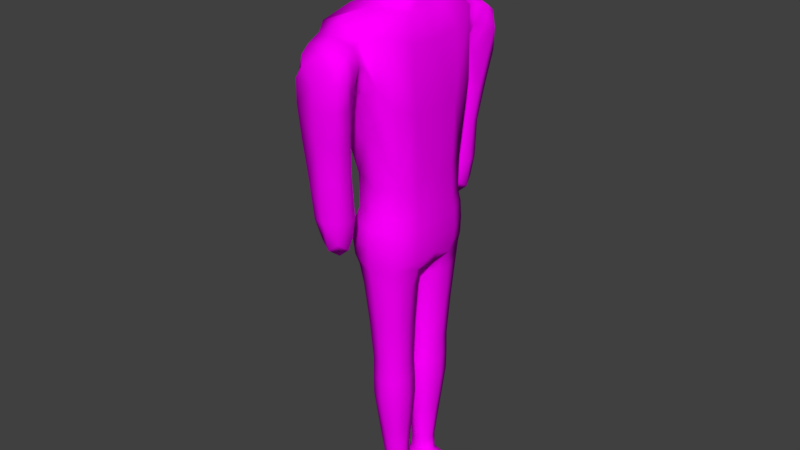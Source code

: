# Source: human.blend  (saved by Blender 2.79.0; exported with 4.5.12 LTS)
import bpy
from mathutils import Matrix  # noqa: F401  (used for matrix-valued properties, if any)

bpy.ops.wm.read_factory_settings(use_empty=True)
scene = bpy.context.scene
scene.name = 'Scene'

# ---- collections
col_collection_1 = bpy.data.collections.new('Collection 1'); scene.collection.children.link(col_collection_1)

# ---- images (referenced by path relative to the original .blend; pixels are not part of the script)
import os
ASSET_DIR = os.environ.get("B2B_ASSET_DIR", "")  # directory of the original .blend (textures are referenced by path, not embedded)
HERE = os.path.dirname(os.path.abspath(__file__))  # packed textures are extracted next to this script under _unpacked/

def load_image(name, relpath, width, height, colorspace="sRGB"):
    """Load a texture the original file referenced (path relative to the .blend, or extracted next to this script)."""
    p = next((c for c in (os.path.join(HERE, relpath), os.path.join(ASSET_DIR, relpath)) if relpath and os.path.exists(c)), "")
    if p:
        img = bpy.data.images.load(p, check_existing=True)
        img.name = name
    else:  # same state as the original file: an image datablock whose file is absent (Cycles renders it pink)
        img = bpy.data.images.new(name, width, height)
        img.source = "FILE"
        img.filepath = "//" + (relpath or name)
    img.colorspace_settings.name = colorspace
    return img
img_grid_png = load_image('grid.png', 'grid.png', 1024, 1024, 'sRGB')

# ---- materials (node trees are filled in below, after node groups)
mat_material_001 = bpy.data.materials.new('Material.001')
mat_material_001.alpha_threshold = 0.0
mat_material_001.roughness = 0.5

# ---- material node trees
mat_material_001.use_nodes = True; mat_material_001.node_tree.nodes.clear()
_N = mat_material_001.node_tree.nodes; _L = mat_material_001.node_tree.links
n0 = _N.new('ShaderNodeOutputMaterial'); n0.name = 'Material Output'; n0.location = (300, 300)
n1 = _N.new('ShaderNodeBsdfDiffuse'); n1.name = 'Diffuse BSDF'; n1.location = (10, 300)
n2 = _N.new('ShaderNodeTexImage'); n2.name = 'Image Texture'; n2.location = (-180, 300)
n2.width = 140
n2.image = img_grid_png
_L.new(n1.outputs[0], n0.inputs[0])
_L.new(n2.outputs[0], n1.inputs[0])
n0.is_active_output = True

# ---- world
world_world = bpy.data.worlds.new('World'); scene.world = world_world
world_world.color = (0.05088, 0.05088, 0.05088)
world_world.use_sun_shadow = False
world_world.sun_shadow_jitter_overblur = 0.0
world_world.cycles.sampling_method = 'MANUAL'

# ---- meshes
me_cube_001 = bpy.data.meshes.new('Cube.001')
me_cube_001.from_pydata([(-0.1911, -0.09113, 2.486), (-0.01643, -0.1823, 2.486), (-0.05461, -0.06045, 2.229), (-0.1608, -0.06068, 2.294), (-0.04067, -0.1214, 2.294), (-0.1322, -0.03022, 2.229), (-0.1848, -0.09027, 2.15), (-0.06744, -0.1805, 2.168), (-0.009837, -0.2174, 1.358), (-0.174, -0.1225, 1.776), (-0.07913, -0.3141, 2.145), (-0.1417, -0.1087, 1.358), (-0.08713, -0.1208, 0.8429), (-0.0005313, -0.2148, 0.8429), (-0.0185, -0.2452, 1.22), (-0.165, -0.1226, 1.22), (-0.1329, -0.101, 1.109), (-0.008233, -0.243, 1.107), (-0.0005313, -0.02676, 0.8429), (0.08606, -0.1208, 0.8429), (0.07943, -0.1118, 0.5648), (-0.0005313, -0.02496, 0.5648), (-0.08049, -0.1118, 0.5648), (-0.0005313, -0.1986, 0.5648), (-0.0005313, -0.1396, 0.05931), (-0.05601, -0.09139, 0.05931), (0.06238, -0.1016, 0.297), (-0.0005313, -0.03327, 0.297), (-0.06345, -0.1016, 0.297), (-0.0005313, -0.1699, 0.297), (0.1177, -0.1476, 0.02049), (0.05494, -0.09139, 0.05931), (-0.0005313, -0.0432, 0.05931), (-0.0005313, -0.09139, 6.385e-05), (-0.0745, -0.09139, 0.02247), (-0.0005313, -0.1476, 0.02247), (0.1177, -0.03516, 0.02049), (-0.0005313, -0.03516, 0.02247), (0.1619, -0.09139, 0.01852), (0.1239, -0.09139, 6.385e-05), (0.1115, -0.09139, 0.04092), (0.1153, -0.101, 1.109), (0.1165, -0.1225, 1.776), (0.1582, -0.09113, 2.486), (-0.005785, -0.009456, 1.097), (0.128, -0.1226, 1.22), (0.122, -0.1087, 1.358), (0.07942, -0.06068, 2.294), (-0.005258, -0.09113, 2.677), (0.02297, -0.03022, 2.229), (0.07044, -0.09027, 2.15), (0.03435, -0.3411, 2.003), (0.064, -0.2711, 1.901), (-0.1784, -0.2711, 1.903), (-0.03523, -0.228, 1.66), (-0.1632, -0.4388, 1.98), (-0.05568, -0.3821, 2.11), (-0.1511, -0.3433, 2.01), (-0.06107, -0.3023, 1.903), (-0.05378, -0.4888, 1.953), (0.03061, -0.3989, 1.725), (0.06798, -0.4373, 1.975), (-0.04391, -0.4568, 2.062), (-0.1229, -0.3922, 1.396), (-0.05854, -0.3328, 1.728), (-0.1451, -0.4136, 1.728), (-0.05593, -0.4797, 1.725), (-0.04999, -0.3759, 1.231), (-0.05822, -0.3111, 1.389), (0.009724, -0.3769, 1.394), (-0.05496, -0.458, 1.402), (-0.1911, 0.09113, 2.486), (-0.01643, 0.1823, 2.486), (-0.05461, 0.06045, 2.229), (-0.1608, 0.06068, 2.294), (-0.04067, 0.1214, 2.294), (-0.1322, 0.03022, 2.229), (-0.1848, 0.09027, 2.15), (-0.06744, 0.1805, 2.168), (-0.009837, 0.2174, 1.358), (-0.174, 0.1225, 1.776), (-0.07913, 0.3141, 2.145), (-0.1417, 0.1087, 1.358), (-0.08713, 0.1208, 0.8429), (-0.0005313, 0.2148, 0.8429), (-0.0185, 0.2452, 1.22), (-0.165, 0.1226, 1.22), (-0.1329, 0.101, 1.109), (-0.008233, 0.243, 1.107), (-0.0005313, 0.02676, 0.8429), (0.08606, 0.1208, 0.8429), (0.07943, 0.1118, 0.5648), (-0.0005313, 0.02496, 0.5648), (-0.08049, 0.1118, 0.5648), (-0.0005313, 0.1986, 0.5648), (-0.0005313, 0.1396, 0.05931), (-0.05601, 0.09139, 0.05931), (0.06238, 0.1016, 0.297), (-0.0005313, 0.03327, 0.297), (-0.06345, 0.1016, 0.297), (-0.0005313, 0.1699, 0.297), (0.1177, 0.1476, 0.02049), (0.05494, 0.09139, 0.05931), (-0.0005313, 0.0432, 0.05931), (-0.0005313, 0.09139, 6.385e-05), (-0.0745, 0.09139, 0.02247), (-0.0005313, 0.1476, 0.02247), (0.1177, 0.03516, 0.02049), (-0.0005313, 0.03516, 0.02247), (0.1619, 0.09139, 0.01852), (0.1239, 0.09139, 6.385e-05), (0.1115, 0.09139, 0.04092), (0.1153, 0.101, 1.109), (0.1165, 0.1225, 1.776), (0.1582, 0.09113, 2.486), (-0.005785, 0.009456, 1.097), (0.128, 0.1226, 1.22), (0.122, 0.1087, 1.358), (0.07942, 0.06068, 2.294), (-0.005258, 0.09113, 2.677), (0.02297, 0.03022, 2.229), (0.07044, 0.09027, 2.15), (0.03435, 0.3411, 2.003), (0.064, 0.2711, 1.901), (-0.1784, 0.2711, 1.903), (-0.03523, 0.228, 1.66), (-0.1632, 0.4388, 1.98), (-0.05568, 0.3821, 2.11), (-0.1511, 0.3433, 2.01), (-0.06107, 0.3023, 1.903), (-0.05378, 0.4888, 1.953), (0.03061, 0.3989, 1.725), (0.06798, 0.4373, 1.975), (-0.04391, 0.4568, 2.062), (-0.1229, 0.3922, 1.396), (-0.05854, 0.3328, 1.728), (-0.1451, 0.4136, 1.728), (-0.05593, 0.4797, 1.725), (-0.04999, 0.3759, 1.231), (-0.05822, 0.3111, 1.389), (0.009724, 0.3769, 1.394), (-0.05496, 0.458, 1.402), (-0.1835, -0.08352, 2.342), (-0.1474, -0.1595, 2.486), (0.1285, -0.09113, 2.629), (0.1146, -0.1595, 2.486), (-0.02807, -0.167, 2.342), (-0.00805, -0.1595, 2.629), (-0.1385, -0.03784, 2.278), (-0.05069, -0.07567, 2.278), (-0.1307, -0.1062, 2.294), (0.0494, -0.1062, 2.294), (-0.1462, -0.04523, 2.177), (-0.05825, -0.09047, 2.181), (-0.1128, -0.05289, 2.229), (0.003574, -0.05289, 2.229), (-0.2076, -0.1284, 2.049), (-0.07635, -0.274, 2.164), (0.0367, -0.158, 2.163), (-0.1665, -0.158, 2.163), (-0.135, -0.1052, 1.491), (-0.01058, -0.2061, 1.462), (0.1041, -0.2209, 1.816), (-0.1861, -0.2209, 1.816), (-0.1622, -0.1191, 1.295), (-0.1087, -0.1902, 1.358), (0.08903, -0.1902, 1.358), (-0.01761, -0.2383, 1.295), (-0.0005313, -0.03023, 0.6565), (-0.0005313, -0.1979, 0.6565), (0.07665, -0.114, 0.6565), (-0.07771, -0.114, 0.6565), (-0.1284, -0.2146, 1.22), (0.09141, -0.2146, 1.22), (-0.154, -0.1172, 1.151), (-0.01465, -0.2447, 1.15), (-0.1063, -0.1203, 1.026), (0.1011, -0.1203, 1.026), (-0.002457, -0.2348, 1.026), (-0.001845, -0.01851, 1.023), (0.08393, -0.2075, 1.108), (-0.09559, -0.03234, 1.1), (-0.1007, -0.2075, 1.108), (-0.06548, -0.1913, 0.8429), (0.06441, -0.1913, 0.8429), (-0.06548, -0.05027, 0.8429), (0.06441, -0.05027, 0.8429), (-0.0005313, -0.02221, 0.4756), (-0.0005313, -0.1963, 0.4756), (0.07961, -0.1092, 0.4756), (-0.08067, -0.1092, 0.4756), (0.05944, -0.1769, 0.5648), (0.05944, -0.04667, 0.5648), (-0.0605, -0.04667, 0.5648), (-0.0605, -0.1769, 0.5648), (-0.0005313, -0.04473, 0.126), (-0.0005313, -0.1432, 0.126), (0.04756, -0.09394, 0.126), (-0.04862, -0.09394, 0.126), (0.04665, -0.1528, 0.297), (0.04665, -0.05035, 0.297), (-0.04772, -0.05035, 0.297), (-0.04772, -0.1528, 0.297), (-0.0005313, -0.03717, 0.04288), (-0.0005313, -0.1456, 0.04288), (0.07832, -0.09139, 0.0475), (-0.06987, -0.09139, 0.04288), (-0.04214, -0.05525, 0.05931), (-0.04214, -0.1275, 0.05931), (0.04107, -0.1275, 0.05931), (0.04107, -0.05525, 0.05931), (-0.0005313, -0.04922, 0.005666), (-0.0005313, -0.1336, 0.005666), (0.06756, -0.09139, 6.385e-05), (-0.05601, -0.09139, 0.005666), (-0.05601, -0.04922, 0.02247), (-0.05601, -0.1336, 0.02247), (0.06601, -0.1476, 0.02198), (0.06601, -0.03516, 0.02198), (0.1431, -0.09139, 0.03334), (0.1586, -0.09139, 0.004677), (0.1509, -0.1336, 0.01901), (0.1509, -0.04922, 0.01901), (0.113, -0.04922, 0.03582), (0.1223, -0.04922, 0.005171), (0.1223, -0.1336, 0.005171), (0.113, -0.1336, 0.03582), (0.1582, 0.0, 2.486), (-0.005258, 0.0, 2.677), (-0.1911, 0.0, 2.486), (0.07942, 0.0, 2.294), (0.02297, 0.0, 2.229), (-0.1322, 0.0, 2.229), (0.06972, 0.0, 2.141), (-0.1738, 0.0, 2.141), (-0.1608, 0.0, 2.294), (-0.163, 0.0, 1.767), (-0.1417, 0.0, 1.358), (-0.165, 0.0, 1.22), (-0.008412, 0.0, 1.108), (-0.1414, 0.0, 1.118), (0.1157, 0.0, 1.767), (0.122, 0.0, 1.358), (0.128, 0.0, 1.22), (0.1192, 0.0, 1.118), (0.1171, -0.1052, 1.491), (0.1057, -0.1284, 2.049), (0.03484, -0.04523, 2.177), (0.03708, -0.03784, 2.278), (0.1274, -0.08352, 2.342), (0.08252, -0.03234, 1.1), (0.1244, -0.1172, 1.151), (-0.1446, -0.09113, 2.629), (0.127, -0.1191, 1.295), (-0.07313, -0.3379, 2.122), (-0.06, -0.2658, 1.843), (0.02962, -0.3016, 1.98), (-0.1627, -0.3021, 1.985), (-0.1814, -0.3104, 2.086), (0.03412, -0.2963, 2.082), (0.03329, -0.2459, 1.72), (-0.1147, -0.2317, 1.72), (-0.04116, -0.4281, 2.094), (-0.05504, -0.3278, 1.858), (0.05489, -0.3872, 1.993), (-0.1493, -0.3903, 2.0), (0.02816, -0.3635, 2.079), (-0.005822, -0.3192, 1.928), (-0.1409, -0.3808, 2.088), (-0.115, -0.3053, 1.929), (-0.05208, -0.4749, 2.015), (-0.05356, -0.4924, 1.862), (0.04222, -0.4763, 1.959), (-0.1467, -0.4759, 1.96), (-0.1564, -0.4223, 1.874), (-0.1356, -0.4534, 2.043), (0.05272, -0.4191, 1.872), (0.04592, -0.4509, 2.038), (-0.06258, -0.3248, 1.556), (-0.05752, -0.4638, 1.564), (-0.1327, -0.4058, 1.562), (0.01263, -0.3828, 1.558), (0.02138, -0.4519, 1.724), (-0.004075, -0.3496, 1.727), (-0.1123, -0.3528, 1.728), (-0.1339, -0.4708, 1.727), (-0.05188, -0.3191, 1.267), (-0.05139, -0.4371, 1.278), (-0.1004, -0.3799, 1.272), (-0.002884, -0.3763, 1.272), (-0.1066, -0.3313, 1.391), (-0.1061, -0.4493, 1.401), (-0.009061, -0.3277, 1.39), (-0.004648, -0.43, 1.399), (-0.1835, 0.08352, 2.342), (-0.1474, 0.1595, 2.486), (0.1285, 0.09113, 2.629), (0.1146, 0.1595, 2.486), (-0.02807, 0.167, 2.342), (-0.00805, 0.1595, 2.629), (-0.1385, 0.03784, 2.278), (-0.05069, 0.07567, 2.278), (-0.1307, 0.1062, 2.294), (0.0494, 0.1062, 2.294), (-0.1462, 0.04523, 2.177), (-0.05825, 0.09047, 2.181), (-0.1128, 0.05289, 2.229), (0.003574, 0.05289, 2.229), (-0.2076, 0.1284, 2.049), (-0.07635, 0.274, 2.164), (0.0367, 0.158, 2.163), (-0.1665, 0.158, 2.163), (-0.135, 0.1052, 1.491), (-0.01058, 0.2061, 1.462), (0.1041, 0.2209, 1.816), (-0.1861, 0.2209, 1.816), (-0.1622, 0.1191, 1.295), (-0.1087, 0.1902, 1.358), (0.08903, 0.1902, 1.358), (-0.01761, 0.2383, 1.295), (-0.0005313, 0.03023, 0.6565), (-0.0005313, 0.1979, 0.6565), (0.07665, 0.114, 0.6565), (-0.07771, 0.114, 0.6565), (-0.1284, 0.2146, 1.22), (0.09141, 0.2146, 1.22), (-0.154, 0.1172, 1.151), (-0.01465, 0.2447, 1.15), (-0.1063, 0.1203, 1.026), (0.1011, 0.1203, 1.026), (-0.002457, 0.2348, 1.026), (-0.001845, 0.01851, 1.023), (0.08393, 0.2075, 1.108), (-0.09559, 0.03234, 1.1), (-0.1007, 0.2075, 1.108), (-0.06548, 0.1913, 0.8429), (0.06441, 0.1913, 0.8429), (-0.06548, 0.05027, 0.8429), (0.06441, 0.05027, 0.8429), (-0.0005313, 0.02221, 0.4756), (-0.0005313, 0.1963, 0.4756), (0.07961, 0.1092, 0.4756), (-0.08067, 0.1092, 0.4756), (0.05944, 0.1769, 0.5648), (0.05944, 0.04667, 0.5648), (-0.0605, 0.04667, 0.5648), (-0.0605, 0.1769, 0.5648), (-0.0005313, 0.04473, 0.126), (-0.0005313, 0.1432, 0.126), (0.04756, 0.09394, 0.126), (-0.04862, 0.09394, 0.126), (0.04665, 0.1528, 0.297), (0.04665, 0.05035, 0.297), (-0.04772, 0.05035, 0.297), (-0.04772, 0.1528, 0.297), (-0.0005313, 0.03717, 0.04288), (-0.0005313, 0.1456, 0.04288), (0.07832, 0.09139, 0.0475), (-0.06987, 0.09139, 0.04288), (-0.04214, 0.05525, 0.05931), (-0.04214, 0.1275, 0.05931), (0.04107, 0.1275, 0.05931), (0.04107, 0.05525, 0.05931), (-0.0005313, 0.04922, 0.005666), (-0.0005313, 0.1336, 0.005666), (0.06756, 0.09139, 6.385e-05), (-0.05601, 0.09139, 0.005666), (-0.05601, 0.04922, 0.02247), (-0.05601, 0.1336, 0.02247), (0.06601, 0.1476, 0.02198), (0.06601, 0.03516, 0.02198), (0.1431, 0.09139, 0.03334), (0.1586, 0.09139, 0.004677), (0.1509, 0.1336, 0.01901), (0.1509, 0.04922, 0.01901), (0.113, 0.04922, 0.03582), (0.1223, 0.04922, 0.005171), (0.1223, 0.1336, 0.005171), (0.113, 0.1336, 0.03582), (0.1171, 0.1052, 1.491), (0.1057, 0.1284, 2.049), (0.03484, 0.04523, 2.177), (0.03708, 0.03784, 2.278), (0.1274, 0.08352, 2.342), (0.08252, 0.03234, 1.1), (0.1244, 0.1172, 1.151), (-0.1446, 0.09113, 2.629), (0.127, 0.1191, 1.295), (-0.07313, 0.3379, 2.122), (-0.06, 0.2658, 1.843), (0.02962, 0.3016, 1.98), (-0.1627, 0.3021, 1.985), (-0.1814, 0.3104, 2.086), (0.03412, 0.2963, 2.082), (0.03329, 0.2459, 1.72), (-0.1147, 0.2317, 1.72), (-0.04116, 0.4281, 2.094), (-0.05504, 0.3278, 1.858), (0.05489, 0.3872, 1.993), (-0.1493, 0.3903, 2.0), (0.02816, 0.3635, 2.079), (-0.005822, 0.3192, 1.928), (-0.1409, 0.3808, 2.088), (-0.115, 0.3053, 1.929), (-0.05208, 0.4749, 2.015), (-0.05356, 0.4924, 1.862), (0.04222, 0.4763, 1.959), (-0.1467, 0.4759, 1.96), (-0.1564, 0.4223, 1.874), (-0.1356, 0.4534, 2.043), (0.05272, 0.4191, 1.872), (0.04592, 0.4509, 2.038), (-0.06258, 0.3248, 1.556), (-0.05752, 0.4638, 1.564), (-0.1327, 0.4058, 1.562), (0.01263, 0.3828, 1.558), (0.02138, 0.4519, 1.724), (-0.004075, 0.3496, 1.727), (-0.1123, 0.3528, 1.728), (-0.1339, 0.4708, 1.727), (-0.05188, 0.3191, 1.267), (-0.05139, 0.4371, 1.278), (-0.1004, 0.3799, 1.272), (-0.002884, 0.3763, 1.272), (-0.1066, 0.3313, 1.391), (-0.1061, 0.4493, 1.401), (-0.009061, 0.3277, 1.39), (-0.004648, 0.43, 1.399), (-0.1446, -0.1462, 2.342), (-0.1097, -0.1418, 2.592), (0.0885, -0.1462, 2.342), (0.08928, -0.1418, 2.592), (-0.1165, -0.06621, 2.278), (0.01514, -0.06621, 2.278), (-0.127, -0.07916, 2.18), (0.01175, -0.07916, 2.18), (-0.2154, -0.2558, 2.107), (0.07684, -0.2535, 2.107), (-0.1122, -0.1906, 1.5), (0.08898, -0.1928, 1.5), (-0.1261, -0.2085, 1.295), (0.09084, -0.2085, 1.295), (0.05735, -0.05119, 0.6565), (0.05735, -0.1769, 0.6565), (-0.05841, -0.1769, 0.6565), (-0.05841, -0.05119, 0.6565), (-0.1189, -0.2128, 1.15), (0.08951, -0.2128, 1.15), (-0.07883, -0.04397, 1.024), (-0.0801, -0.2062, 1.026), (0.07511, -0.2062, 1.026), (0.07476, -0.04397, 1.024), (0.05957, -0.04397, 0.4756), (-0.06064, -0.04397, 0.4756), (-0.06064, -0.1745, 0.4756), (0.05957, -0.1745, 0.4756), (0.03554, -0.05704, 0.126), (-0.0366, -0.05704, 0.126), (-0.0366, -0.1309, 0.126), (0.03554, -0.1309, 0.126), (0.06572, -0.04512, 0.04305), (-0.05254, -0.05073, 0.04288), (-0.05254, -0.1321, 0.04288), (0.06572, -0.1377, 0.04305), (0.06717, -0.04922, 0.005542), (-0.04162, -0.06016, 0.01002), (-0.04162, -0.1226, 0.01002), (0.06717, -0.1336, 0.005542), (0.1374, -0.1226, 0.03031), (0.1374, -0.06016, 0.03031), (0.1471, -0.1226, 0.008485), (0.1471, -0.06016, 0.008485), (-0.1576, -0.3399, 2.091), (0.01467, -0.3179, 2.084), (-0.1198, -0.2643, 1.878), (-0.003514, -0.2854, 1.877), (-0.1329, -0.4223, 2.074), (0.04758, -0.4142, 2.065), (-0.1168, -0.3494, 1.889), (0.01192, -0.3515, 1.888), (-0.1196, -0.4703, 2.008), (0.01933, -0.4695, 2.006), (-0.1472, -0.4765, 1.865), (0.04094, -0.4724, 1.864), (-0.1123, -0.3449, 1.558), (-0.01161, -0.3395, 1.557), (-0.1168, -0.461, 1.565), (0.0005217, -0.4319, 1.561), (-0.08936, -0.3379, 1.3), (-0.01742, -0.3365, 1.3), (-0.08929, -0.4265, 1.308), (-0.01561, -0.4181, 1.307), (-0.1446, 0.1462, 2.342), (-0.1097, 0.1418, 2.592), (0.0885, 0.1462, 2.342), (0.08928, 0.1418, 2.592), (-0.1165, 0.06621, 2.278), (0.01514, 0.06621, 2.278), (-0.127, 0.07916, 2.18), (0.01175, 0.07916, 2.18), (-0.2154, 0.2558, 2.107), (0.07684, 0.2535, 2.107), (-0.1122, 0.1906, 1.5), (0.08898, 0.1928, 1.5), (-0.1261, 0.2085, 1.295), (0.09084, 0.2085, 1.295), (0.05735, 0.05119, 0.6565), (0.05735, 0.1769, 0.6565), (-0.05841, 0.1769, 0.6565), (-0.05841, 0.05119, 0.6565), (-0.1189, 0.2128, 1.15), (0.08951, 0.2128, 1.15), (-0.07883, 0.04397, 1.024), (-0.0801, 0.2062, 1.026), (0.07511, 0.2062, 1.026), (0.07476, 0.04397, 1.024), (0.05957, 0.04397, 0.4756), (-0.06064, 0.04397, 0.4756), (-0.06064, 0.1745, 0.4756), (0.05957, 0.1745, 0.4756), (0.03554, 0.05704, 0.126), (-0.0366, 0.05704, 0.126), (-0.0366, 0.1309, 0.126), (0.03554, 0.1309, 0.126), (0.06572, 0.04512, 0.04305), (-0.05254, 0.05073, 0.04288), (-0.05254, 0.1321, 0.04288), (0.06572, 0.1377, 0.04305), (0.06717, 0.04922, 0.005542), (-0.04162, 0.06016, 0.01002), (-0.04162, 0.1226, 0.01002), (0.06717, 0.1336, 0.005542), (0.1374, 0.1226, 0.03031), (0.1374, 0.06016, 0.03031), (0.1471, 0.1226, 0.008485), (0.1471, 0.06016, 0.008485), (-0.1446, 0.0, 2.629), (-0.1835, -2.328e-10, 2.342), (0.1274, -2.328e-10, 2.342), (0.1285, 0.0, 2.629), (0.03708, 2.328e-10, 2.278), (0.03466, 0.0, 2.174), (-0.1385, 2.328e-10, 2.278), (-0.1435, 0.0, 2.174), (0.1046, 4.657e-10, 2.036), (-0.1911, 0.0, 2.036), (-0.1323, 0.0, 1.489), (-0.1622, -4.657e-10, 1.295), (-0.1561, 4.657e-10, 1.153), (-0.1032, -1.164e-10, 1.11), (0.1169, -4.657e-10, 1.489), (0.127, -4.657e-10, 1.295), (0.1254, 4.657e-10, 1.153), (0.08501, -1.164e-10, 1.11), (-0.1576, 0.3399, 2.091), (0.01467, 0.3179, 2.084), (-0.1198, 0.2643, 1.878), (-0.003514, 0.2854, 1.877), (-0.1329, 0.4223, 2.074), (0.04758, 0.4142, 2.065), (-0.1168, 0.3494, 1.889), (0.01192, 0.3515, 1.888), (-0.1196, 0.4703, 2.008), (0.01933, 0.4695, 2.006), (-0.1472, 0.4765, 1.865), (0.04094, 0.4724, 1.864), (-0.1123, 0.3449, 1.558), (-0.01161, 0.3395, 1.557), (-0.1168, 0.461, 1.565), (0.0005217, 0.4319, 1.561), (-0.08936, 0.3379, 1.3), (-0.01742, 0.3365, 1.3), (-0.08929, 0.4265, 1.308), (-0.01561, 0.4181, 1.307)], [], [(0, 142, 428, 143), (0, 143, 429, 252), (0, 252, 536, 229), (0, 229, 537, 142), (1, 146, 430, 145), (1, 145, 431, 147), (1, 147, 429, 143), (1, 143, 428, 146), (2, 155, 433, 149), (2, 149, 432, 154), (2, 154, 434, 153), (2, 153, 435, 155), (3, 150, 428, 142), (3, 142, 537, 235), (3, 235, 542, 148), (3, 148, 432, 150), (4, 151, 430, 146), (4, 146, 428, 150), (4, 150, 432, 149), (4, 149, 433, 151), (5, 154, 432, 148), (5, 148, 542, 232), (5, 232, 543, 152), (5, 152, 434, 154), (6, 159, 434, 152), (6, 152, 543, 234), (6, 234, 545, 156), (6, 156, 436, 159), (7, 158, 435, 153), (7, 153, 434, 159), (7, 159, 436, 157), (7, 157, 437, 158), (8, 166, 439, 161), (8, 161, 438, 165), (8, 165, 440, 167), (8, 167, 441, 166), (9, 163, 436, 156), (9, 156, 545, 236), (9, 236, 546, 160), (9, 160, 438, 163), (10, 259, 437, 157), (10, 157, 436, 258), (10, 258, 472, 254), (10, 254, 473, 259), (11, 165, 438, 160), (11, 160, 546, 237), (11, 237, 547, 164), (11, 164, 440, 165), (12, 183, 449, 176), (12, 176, 448, 185), (12, 185, 445, 171), (12, 171, 444, 183), (13, 184, 450, 178), (13, 178, 449, 183), (13, 183, 444, 169), (13, 169, 443, 184), (14, 173, 441, 167), (14, 167, 440, 172), (14, 172, 446, 175), (14, 175, 447, 173), (15, 172, 440, 164), (15, 164, 547, 238), (15, 238, 548, 174), (15, 174, 446, 172), (16, 182, 446, 174), (16, 174, 548, 240), (16, 240, 549, 181), (16, 181, 448, 176), (16, 176, 449, 182), (17, 180, 447, 175), (17, 175, 446, 182), (17, 182, 449, 178), (17, 178, 450, 180), (18, 185, 448, 179), (18, 179, 451, 186), (18, 186, 442, 168), (18, 168, 445, 185), (19, 186, 451, 177), (19, 177, 450, 184), (19, 184, 443, 170), (19, 170, 442, 186), (20, 192, 442, 170), (20, 170, 443, 191), (20, 191, 455, 189), (20, 189, 452, 192), (21, 193, 445, 168), (21, 168, 442, 192), (21, 192, 452, 187), (21, 187, 453, 193), (22, 194, 444, 171), (22, 171, 445, 193), (22, 193, 453, 190), (22, 190, 454, 194), (23, 191, 443, 169), (23, 169, 444, 194), (23, 194, 454, 188), (23, 188, 455, 191), (24, 209, 459, 196), (24, 196, 458, 208), (24, 208, 462, 204), (24, 204, 463, 209), (25, 208, 458, 198), (25, 198, 457, 207), (25, 207, 461, 206), (25, 206, 462, 208), (26, 200, 452, 189), (26, 189, 455, 199), (26, 199, 459, 197), (26, 197, 456, 200), (27, 201, 453, 187), (27, 187, 452, 200), (27, 200, 456, 195), (27, 195, 457, 201), (28, 202, 454, 190), (28, 190, 453, 201), (28, 201, 457, 198), (28, 198, 458, 202), (29, 199, 455, 188), (29, 188, 454, 202), (29, 202, 458, 196), (29, 196, 459, 199), (30, 226, 463, 217), (30, 217, 467, 225), (30, 225, 470, 221), (30, 221, 468, 226), (31, 210, 456, 197), (31, 197, 459, 209), (31, 209, 463, 205), (31, 205, 460, 210), (32, 207, 457, 195), (32, 195, 456, 210), (32, 210, 460, 203), (32, 203, 461, 207), (33, 214, 465, 211), (33, 211, 464, 213), (33, 213, 467, 212), (33, 212, 466, 214), (34, 216, 462, 206), (34, 206, 461, 215), (34, 215, 465, 214), (34, 214, 466, 216), (35, 217, 463, 204), (35, 204, 462, 216), (35, 216, 466, 212), (35, 212, 467, 217), (36, 224, 464, 218), (36, 218, 460, 223), (36, 223, 469, 222), (36, 222, 471, 224), (37, 215, 461, 203), (37, 203, 460, 218), (37, 218, 464, 211), (37, 211, 465, 215), (38, 222, 469, 219), (38, 219, 468, 221), (38, 221, 470, 220), (38, 220, 471, 222), (39, 225, 467, 213), (39, 213, 464, 224), (39, 224, 471, 220), (39, 220, 470, 225), (40, 223, 460, 205), (40, 205, 463, 226), (40, 226, 468, 219), (40, 219, 469, 223), (41, 250, 553, 244), (41, 244, 552, 251), (41, 251, 447, 180), (41, 180, 450, 177), (41, 177, 451, 250), (42, 245, 550, 241), (42, 241, 544, 246), (42, 246, 437, 162), (42, 162, 439, 245), (43, 249, 538, 227), (43, 227, 539, 144), (43, 144, 431, 145), (43, 145, 430, 249), (44, 181, 549, 239), (44, 239, 553, 250), (44, 250, 451, 179), (44, 179, 448, 181), (45, 251, 552, 243), (45, 243, 551, 253), (45, 253, 441, 173), (45, 173, 447, 251), (46, 253, 551, 242), (46, 242, 550, 245), (46, 245, 439, 166), (46, 166, 441, 253), (47, 248, 540, 230), (47, 230, 538, 249), (47, 249, 430, 151), (47, 151, 433, 248), (48, 144, 539, 228), (48, 228, 536, 252), (48, 252, 429, 147), (48, 147, 431, 144), (49, 247, 541, 231), (49, 231, 540, 248), (49, 248, 433, 155), (49, 155, 435, 247), (50, 246, 544, 233), (50, 233, 541, 247), (50, 247, 435, 158), (50, 158, 437, 246), (51, 267, 475, 256), (51, 256, 473, 266), (51, 266, 477, 264), (51, 264, 479, 267), (52, 260, 439, 162), (52, 162, 437, 259), (52, 259, 473, 256), (52, 256, 475, 260), (53, 258, 436, 163), (53, 163, 438, 261), (53, 261, 474, 257), (53, 257, 472, 258), (54, 261, 438, 161), (54, 161, 439, 260), (54, 260, 475, 255), (54, 255, 474, 261), (55, 275, 476, 265), (55, 265, 478, 274), (55, 274, 482, 273), (55, 273, 480, 275), (56, 266, 473, 254), (56, 254, 472, 268), (56, 268, 476, 262), (56, 262, 477, 266), (57, 268, 472, 257), (57, 257, 474, 269), (57, 269, 478, 265), (57, 265, 476, 268), (58, 269, 474, 255), (58, 255, 475, 267), (58, 267, 479, 263), (58, 263, 478, 269), (59, 272, 481, 270), (59, 270, 480, 273), (59, 273, 482, 271), (59, 271, 483, 272), (60, 283, 479, 276), (60, 276, 483, 282), (60, 282, 487, 281), (60, 281, 485, 283), (61, 276, 479, 264), (61, 264, 477, 277), (61, 277, 481, 272), (61, 272, 483, 276), (62, 277, 477, 262), (62, 262, 476, 275), (62, 275, 480, 270), (62, 270, 481, 277), (63, 291, 486, 280), (63, 280, 484, 290), (63, 290, 488, 288), (63, 288, 490, 291), (64, 284, 478, 263), (64, 263, 479, 283), (64, 283, 485, 278), (64, 278, 484, 284), (65, 285, 482, 274), (65, 274, 478, 284), (65, 284, 484, 280), (65, 280, 486, 285), (66, 282, 483, 271), (66, 271, 482, 285), (66, 285, 486, 279), (66, 279, 487, 282), (67, 288, 488, 286), (67, 286, 489, 289), (67, 289, 491, 287), (67, 287, 490, 288), (68, 290, 484, 278), (68, 278, 485, 292), (68, 292, 489, 286), (68, 286, 488, 290), (69, 292, 485, 281), (69, 281, 487, 293), (69, 293, 491, 289), (69, 289, 489, 292), (70, 293, 487, 279), (70, 279, 486, 291), (70, 291, 490, 287), (70, 287, 491, 293), (71, 295, 492, 294), (71, 294, 537, 229), (71, 229, 536, 386), (71, 386, 493, 295), (72, 297, 494, 298), (72, 298, 492, 295), (72, 295, 493, 299), (72, 299, 495, 297), (73, 301, 497, 307), (73, 307, 499, 305), (73, 305, 498, 306), (73, 306, 496, 301), (74, 294, 492, 302), (74, 302, 496, 300), (74, 300, 542, 235), (74, 235, 537, 294), (75, 298, 494, 303), (75, 303, 497, 301), (75, 301, 496, 302), (75, 302, 492, 298), (76, 300, 496, 306), (76, 306, 498, 304), (76, 304, 543, 232), (76, 232, 542, 300), (77, 304, 498, 311), (77, 311, 500, 308), (77, 308, 545, 234), (77, 234, 543, 304), (78, 305, 499, 310), (78, 310, 501, 309), (78, 309, 500, 311), (78, 311, 498, 305), (79, 313, 503, 318), (79, 318, 505, 319), (79, 319, 504, 317), (79, 317, 502, 313), (80, 308, 500, 315), (80, 315, 502, 312), (80, 312, 546, 236), (80, 236, 545, 308), (81, 309, 501, 393), (81, 393, 555, 388), (81, 388, 554, 392), (81, 392, 500, 309), (82, 312, 502, 317), (82, 317, 504, 316), (82, 316, 547, 237), (82, 237, 546, 312), (83, 328, 513, 335), (83, 335, 508, 323), (83, 323, 509, 337), (83, 337, 512, 328), (84, 330, 514, 336), (84, 336, 507, 321), (84, 321, 508, 335), (84, 335, 513, 330), (85, 319, 505, 325), (85, 325, 511, 327), (85, 327, 510, 324), (85, 324, 504, 319), (86, 316, 504, 324), (86, 324, 510, 326), (86, 326, 548, 238), (86, 238, 547, 316), (87, 326, 510, 334), (87, 334, 513, 328), (87, 328, 512, 333), (87, 333, 549, 240), (87, 240, 548, 326), (88, 327, 511, 332), (88, 332, 514, 330), (88, 330, 513, 334), (88, 334, 510, 327), (89, 331, 512, 337), (89, 337, 509, 320), (89, 320, 506, 338), (89, 338, 515, 331), (90, 329, 515, 338), (90, 338, 506, 322), (90, 322, 507, 336), (90, 336, 514, 329), (91, 322, 506, 344), (91, 344, 516, 341), (91, 341, 519, 343), (91, 343, 507, 322), (92, 320, 509, 345), (92, 345, 517, 339), (92, 339, 516, 344), (92, 344, 506, 320), (93, 323, 508, 346), (93, 346, 518, 342), (93, 342, 517, 345), (93, 345, 509, 323), (94, 321, 507, 343), (94, 343, 519, 340), (94, 340, 518, 346), (94, 346, 508, 321), (95, 348, 523, 361), (95, 361, 527, 356), (95, 356, 526, 360), (95, 360, 522, 348), (96, 350, 522, 360), (96, 360, 526, 358), (96, 358, 525, 359), (96, 359, 521, 350), (97, 341, 516, 352), (97, 352, 520, 349), (97, 349, 523, 351), (97, 351, 519, 341), (98, 339, 517, 353), (98, 353, 521, 347), (98, 347, 520, 352), (98, 352, 516, 339), (99, 342, 518, 354), (99, 354, 522, 350), (99, 350, 521, 353), (99, 353, 517, 342), (100, 340, 519, 351), (100, 351, 523, 348), (100, 348, 522, 354), (100, 354, 518, 340), (101, 369, 527, 378), (101, 378, 532, 373), (101, 373, 534, 377), (101, 377, 531, 369), (102, 349, 520, 362), (102, 362, 524, 357), (102, 357, 527, 361), (102, 361, 523, 349), (103, 347, 521, 359), (103, 359, 525, 355), (103, 355, 524, 362), (103, 362, 520, 347), (104, 363, 529, 366), (104, 366, 530, 364), (104, 364, 531, 365), (104, 365, 528, 363), (105, 358, 526, 368), (105, 368, 530, 366), (105, 366, 529, 367), (105, 367, 525, 358), (106, 356, 527, 369), (106, 369, 531, 364), (106, 364, 530, 368), (106, 368, 526, 356), (107, 370, 528, 376), (107, 376, 535, 374), (107, 374, 533, 375), (107, 375, 524, 370), (108, 355, 525, 367), (108, 367, 529, 363), (108, 363, 528, 370), (108, 370, 524, 355), (109, 371, 533, 374), (109, 374, 535, 372), (109, 372, 534, 373), (109, 373, 532, 371), (110, 365, 531, 377), (110, 377, 534, 372), (110, 372, 535, 376), (110, 376, 528, 365), (111, 357, 524, 375), (111, 375, 533, 371), (111, 371, 532, 378), (111, 378, 527, 357), (112, 244, 553, 384), (112, 384, 515, 329), (112, 329, 514, 332), (112, 332, 511, 385), (112, 385, 552, 244), (113, 241, 550, 379), (113, 379, 503, 314), (113, 314, 501, 380), (113, 380, 544, 241), (114, 227, 538, 383), (114, 383, 494, 297), (114, 297, 495, 296), (114, 296, 539, 227), (115, 239, 549, 333), (115, 333, 512, 331), (115, 331, 515, 384), (115, 384, 553, 239), (116, 243, 552, 385), (116, 385, 511, 325), (116, 325, 505, 387), (116, 387, 551, 243), (117, 242, 551, 387), (117, 387, 505, 318), (117, 318, 503, 379), (117, 379, 550, 242), (118, 230, 540, 382), (118, 382, 497, 303), (118, 303, 494, 383), (118, 383, 538, 230), (119, 228, 539, 296), (119, 296, 495, 299), (119, 299, 493, 386), (119, 386, 536, 228), (120, 231, 541, 381), (120, 381, 499, 307), (120, 307, 497, 382), (120, 382, 540, 231), (121, 233, 544, 380), (121, 380, 501, 310), (121, 310, 499, 381), (121, 381, 541, 233), (122, 390, 557, 401), (122, 401, 561, 398), (122, 398, 559, 400), (122, 400, 555, 390), (123, 314, 503, 394), (123, 394, 557, 390), (123, 390, 555, 393), (123, 393, 501, 314), (124, 315, 500, 392), (124, 392, 554, 391), (124, 391, 556, 395), (124, 395, 502, 315), (125, 313, 502, 395), (125, 395, 556, 389), (125, 389, 557, 394), (125, 394, 503, 313), (126, 399, 558, 409), (126, 409, 562, 407), (126, 407, 564, 408), (126, 408, 560, 399), (127, 388, 555, 400), (127, 400, 559, 396), (127, 396, 558, 402), (127, 402, 554, 388), (128, 391, 554, 402), (128, 402, 558, 399), (128, 399, 560, 403), (128, 403, 556, 391), (129, 389, 556, 403), (129, 403, 560, 397), (129, 397, 561, 401), (129, 401, 557, 389), (130, 404, 563, 406), (130, 406, 565, 405), (130, 405, 564, 407), (130, 407, 562, 404), (131, 410, 561, 417), (131, 417, 567, 415), (131, 415, 569, 416), (131, 416, 565, 410), (132, 398, 561, 410), (132, 410, 565, 406), (132, 406, 563, 411), (132, 411, 559, 398), (133, 396, 559, 411), (133, 411, 563, 404), (133, 404, 562, 409), (133, 409, 558, 396), (134, 414, 568, 425), (134, 425, 572, 422), (134, 422, 570, 424), (134, 424, 566, 414), (135, 397, 560, 418), (135, 418, 566, 412), (135, 412, 567, 417), (135, 417, 561, 397), (136, 408, 564, 419), (136, 419, 568, 414), (136, 414, 566, 418), (136, 418, 560, 408), (137, 405, 565, 416), (137, 416, 569, 413), (137, 413, 568, 419), (137, 419, 564, 405), (138, 420, 570, 422), (138, 422, 572, 421), (138, 421, 573, 423), (138, 423, 571, 420), (139, 412, 566, 424), (139, 424, 570, 420), (139, 420, 571, 426), (139, 426, 567, 412), (140, 415, 567, 426), (140, 426, 571, 423), (140, 423, 573, 427), (140, 427, 569, 415), (141, 413, 569, 427), (141, 427, 573, 421), (141, 421, 572, 425), (141, 425, 568, 413)])
me_cube_001.polygons.foreach_set('use_smooth', [True] * 572)
_uv = me_cube_001.uv_layers.new(name='UVMap')
_uv.uv.foreach_set('vector', [0.9383, 0.2724, 0.9383, 0.1821, 0.9863, 0.182, 0.9863, 0.2722, 0.9383, 0.2724, 0.9863, 0.2722, 0.9863, 0.3625, 0.9383, 0.3626, 0.9383, 0.2724, 0.9383, 0.3626, 0.8904, 0.3628, 0.8904, 0.2725, 0.9383, 0.2724, 0.8904, 0.2725, 0.8904, 0.1822, 0.9383, 0.1821, 0.8759, 0.5079, 0.8814, 0.5967, 0.7953, 0.5967, 0.7839, 0.5079, 0.8759, 0.5079, 0.7839, 0.5079, 0.7725, 0.4191, 0.8704, 0.4191, 0.8759, 0.5079, 0.8704, 0.4191, 0.9683, 0.4191, 0.9679, 0.5079, 0.8759, 0.5079, 0.9679, 0.5079, 0.9676, 0.5967, 0.8814, 0.5967, 0.5108, 0.8884, 0.5108, 0.8517, 0.5446, 0.8518, 0.5446, 0.8881, 0.5108, 0.8884, 0.5446, 0.8881, 0.5446, 0.9244, 0.5108, 0.9251, 0.5108, 0.8884, 0.5108, 0.9251, 0.477, 0.9258, 0.477, 0.8887, 0.5108, 0.8884, 0.477, 0.8887, 0.477, 0.8516, 0.5108, 0.8517, 0.9004, 0.8812, 0.9244, 0.867, 0.9525, 0.8762, 0.9165, 0.8955, 0.9004, 0.8812, 0.9165, 0.8955, 0.8684, 0.8955, 0.8684, 0.8812, 0.9004, 0.8812, 0.8684, 0.8812, 0.8684, 0.8668, 0.8844, 0.8668, 0.9004, 0.8812, 0.8844, 0.8668, 0.8963, 0.8578, 0.9244, 0.867, 0.9324, 0.8244, 0.9244, 0.7817, 0.9525, 0.7601, 0.9645, 0.8182, 0.9324, 0.8244, 0.9645, 0.8182, 0.9525, 0.8762, 0.9244, 0.867, 0.9324, 0.8244, 0.9244, 0.867, 0.8963, 0.8578, 0.9003, 0.8305, 0.9324, 0.8244, 0.9003, 0.8305, 0.8963, 0.8033, 0.9244, 0.7817, 0.5696, 0.8216, 0.5537, 0.8217, 0.5537, 0.7909, 0.5696, 0.7908, 0.5696, 0.8216, 0.5696, 0.7908, 0.5855, 0.7907, 0.5855, 0.8215, 0.5696, 0.8216, 0.5855, 0.8215, 0.5855, 0.8523, 0.5696, 0.8524, 0.5696, 0.8216, 0.5696, 0.8524, 0.5537, 0.8525, 0.5537, 0.8217, 0.8216, 0.6085, 0.8568, 0.6222, 0.8013, 0.6297, 0.7895, 0.6204, 0.8216, 0.6085, 0.7895, 0.6204, 0.7736, 0.6202, 0.7745, 0.6085, 0.8216, 0.6085, 0.7745, 0.6085, 0.7753, 0.5967, 0.8537, 0.5967, 0.8216, 0.6085, 0.8537, 0.5967, 0.9123, 0.6147, 0.8568, 0.6222, 0.868, 0.6631, 0.8555, 0.7039, 0.8005, 0.6849, 0.8049, 0.6573, 0.868, 0.6631, 0.8049, 0.6573, 0.8013, 0.6297, 0.8568, 0.6222, 0.868, 0.6631, 0.8568, 0.6222, 0.9123, 0.6147, 0.931, 0.6688, 0.868, 0.6631, 0.931, 0.6688, 0.9106, 0.7228, 0.8555, 0.7039, 0.08606, 0.6274, 0.1555, 0.6255, 0.1551, 0.6899, 0.08934, 0.6767, 0.08606, 0.6274, 0.08934, 0.6767, 0.02539, 0.6934, 0.01663, 0.6293, 0.08606, 0.6274, 0.01663, 0.6293, 0.00467, 0.5983, 0.08083, 0.5963, 0.08606, 0.6274, 0.08083, 0.5963, 0.157, 0.5942, 0.1555, 0.6255, 0.3939, 0.8077, 0.4577, 0.8191, 0.477, 0.9998, 0.3991, 0.9794, 0.3939, 0.8077, 0.3991, 0.9794, 0.3212, 0.9589, 0.33, 0.7963, 0.3939, 0.8077, 0.33, 0.7963, 0.3373, 0.6679, 0.3924, 0.6725, 0.3939, 0.8077, 0.3924, 0.6725, 0.4475, 0.6772, 0.4577, 0.8191, 0.0754, 0.9842, 0.1244, 0.9557, 0.1434, 0.9535, 0.08431, 0.9978, 0.0754, 0.9842, 0.08431, 0.9978, 0.02744, 0.9567, 0.02884, 0.9584, 0.0754, 0.9842, 0.02884, 0.9584, 0.03025, 0.9602, 0.06649, 0.9705, 0.0754, 0.9842, 0.06649, 0.9705, 0.1054, 0.9579, 0.1244, 0.9557, 0.3984, 0.6104, 0.4555, 0.613, 0.4475, 0.6772, 0.3924, 0.6725, 0.3984, 0.6104, 0.3924, 0.6725, 0.3373, 0.6679, 0.3413, 0.6077, 0.3984, 0.6104, 0.3413, 0.6077, 0.3437, 0.5785, 0.4063, 0.5814, 0.3984, 0.6104, 0.4063, 0.5814, 0.4689, 0.5843, 0.4555, 0.613, 0.4182, 0.3659, 0.4676, 0.3682, 0.4733, 0.4555, 0.4132, 0.453, 0.4182, 0.3659, 0.4132, 0.453, 0.3596, 0.449, 0.3687, 0.3636, 0.4182, 0.3659, 0.3687, 0.3636, 0.3757, 0.2755, 0.4197, 0.2776, 0.4182, 0.3659, 0.4197, 0.2776, 0.4638, 0.2796, 0.4676, 0.3682, 0.08384, 0.388, 0.1294, 0.3867, 0.1395, 0.4697, 0.08511, 0.4712, 0.08384, 0.388, 0.08511, 0.4712, 0.03068, 0.4726, 0.03823, 0.3892, 0.08384, 0.388, 0.03823, 0.3892, 0.04082, 0.304, 0.08147, 0.3029, 0.08384, 0.388, 0.08147, 0.3029, 0.1221, 0.3018, 0.1294, 0.3867, 0.07922, 0.5604, 0.1564, 0.5583, 0.157, 0.5942, 0.08083, 0.5963, 0.07922, 0.5604, 0.08083, 0.5963, 0.00467, 0.5983, 0.002048, 0.5626, 0.07922, 0.5604, 0.002048, 0.5626, 0.007194, 0.5303, 0.0803, 0.5283, 0.07922, 0.5604, 0.0803, 0.5283, 0.1534, 0.5263, 0.1564, 0.5583, 0.4104, 0.5458, 0.4748, 0.5488, 0.4689, 0.5843, 0.4063, 0.5814, 0.4104, 0.5458, 0.4063, 0.5814, 0.3437, 0.5785, 0.3459, 0.5428, 0.4104, 0.5458, 0.3459, 0.5428, 0.3476, 0.5125, 0.4092, 0.513, 0.4104, 0.5458, 0.4092, 0.513, 0.4762, 0.5159, 0.4748, 0.5488, 0.4013, 0.4924, 0.4759, 0.4947, 0.4762, 0.5159, 0.4092, 0.513, 0.4013, 0.4924, 0.4092, 0.513, 0.3476, 0.5125, 0.3482, 0.4991, 0.4013, 0.4924, 0.3482, 0.4991, 0.3482, 0.4943, 0.3533, 0.4842, 0.4013, 0.4924, 0.3533, 0.4842, 0.3596, 0.449, 0.4132, 0.453, 0.4013, 0.4924, 0.4132, 0.453, 0.4733, 0.4555, 0.4759, 0.4947, 0.08309, 0.5083, 0.1477, 0.5065, 0.1534, 0.5263, 0.0803, 0.5283, 0.08309, 0.5083, 0.0803, 0.5283, 0.007194, 0.5303, 0.01854, 0.51, 0.08309, 0.5083, 0.01854, 0.51, 0.03068, 0.4726, 0.08511, 0.4712, 0.08309, 0.5083, 0.08511, 0.4712, 0.1395, 0.4697, 0.1477, 0.5065, 0.5439, 0.1311, 0.4983, 0.129, 0.4943, 0.04436, 0.5479, 0.04678, 0.5439, 0.1311, 0.5479, 0.04678, 0.6014, 0.0492, 0.5895, 0.1331, 0.5439, 0.1311, 0.5895, 0.1331, 0.5796, 0.2202, 0.539, 0.2184, 0.5439, 0.1311, 0.539, 0.2184, 0.4984, 0.2166, 0.4983, 0.129, 0.2629, 0.6321, 0.2135, 0.6344, 0.2045, 0.5491, 0.258, 0.5452, 0.2629, 0.6321, 0.258, 0.5452, 0.3181, 0.5427, 0.3123, 0.6299, 0.2629, 0.6321, 0.3123, 0.6299, 0.3083, 0.7185, 0.2643, 0.7205, 0.2629, 0.6321, 0.2643, 0.7205, 0.2203, 0.7225, 0.2135, 0.6344, 0.2658, 0.7638, 0.2201, 0.7658, 0.2203, 0.7225, 0.2643, 0.7205, 0.2658, 0.7638, 0.2643, 0.7205, 0.3083, 0.7185, 0.3114, 0.7617, 0.2658, 0.7638, 0.3114, 0.7617, 0.3127, 0.8038, 0.2669, 0.8059, 0.2658, 0.7638, 0.2669, 0.8059, 0.2212, 0.808, 0.2201, 0.7658, 0.5366, 0.2617, 0.4945, 0.2598, 0.4984, 0.2166, 0.539, 0.2184, 0.5366, 0.2617, 0.539, 0.2184, 0.5796, 0.2202, 0.5787, 0.2636, 0.5366, 0.2617, 0.5787, 0.2636, 0.5764, 0.3056, 0.5342, 0.3037, 0.5366, 0.2617, 0.5342, 0.3037, 0.4921, 0.3018, 0.4945, 0.2598, 0.4213, 0.2343, 0.4669, 0.2364, 0.4638, 0.2796, 0.4197, 0.2776, 0.4213, 0.2343, 0.4197, 0.2776, 0.3757, 0.2755, 0.3756, 0.2322, 0.4213, 0.2343, 0.3756, 0.2322, 0.3768, 0.1901, 0.4225, 0.1922, 0.4213, 0.2343, 0.4225, 0.1922, 0.4682, 0.1943, 0.4669, 0.2364, 0.08019, 0.2602, 0.1223, 0.2591, 0.1221, 0.3018, 0.08147, 0.3029, 0.08019, 0.2602, 0.08147, 0.3029, 0.04082, 0.304, 0.03807, 0.2614, 0.08019, 0.2602, 0.03807, 0.2614, 0.03677, 0.2202, 0.07898, 0.2191, 0.08019, 0.2602, 0.07898, 0.2191, 0.1212, 0.2179, 0.1223, 0.2591, 0.07392, 0.03075, 0.1031, 0.02995, 0.1001, 0.06069, 0.0748, 0.06138, 0.07392, 0.03075, 0.0748, 0.06138, 0.04947, 0.06208, 0.0447, 0.03154, 0.07392, 0.03075, 0.0447, 0.03154, 0.03709, 0.02358, 0.07361, 0.02258, 0.07392, 0.03075, 0.07361, 0.02258, 0.1152, 0.02359, 0.1031, 0.02995, 0.9227, 0.3897, 0.9227, 0.3669, 0.9314, 0.371, 0.9314, 0.39, 0.9227, 0.3897, 0.9314, 0.39, 0.9314, 0.409, 0.9227, 0.4125, 0.9227, 0.3897, 0.9227, 0.4125, 0.9139, 0.4159, 0.9139, 0.3894, 0.9227, 0.3897, 0.9139, 0.3894, 0.9139, 0.3628, 0.9227, 0.3669, 0.2674, 0.8908, 0.2315, 0.8924, 0.2212, 0.808, 0.2669, 0.8059, 0.2674, 0.8908, 0.2669, 0.8059, 0.3127, 0.8038, 0.3033, 0.8892, 0.2674, 0.8908, 0.3033, 0.8892, 0.2886, 0.9961, 0.2675, 0.9971, 0.2674, 0.8908, 0.2675, 0.9971, 0.2464, 0.998, 0.2315, 0.8924, 0.5296, 0.387, 0.4965, 0.3855, 0.4921, 0.3018, 0.5342, 0.3037, 0.5296, 0.387, 0.5342, 0.3037, 0.5764, 0.3056, 0.5627, 0.3885, 0.5296, 0.387, 0.5627, 0.3885, 0.5505, 0.4678, 0.5252, 0.4667, 0.5296, 0.387, 0.5252, 0.4667, 0.4999, 0.4655, 0.4965, 0.3855, 0.4232, 0.1073, 0.4591, 0.109, 0.4682, 0.1943, 0.4225, 0.1922, 0.4232, 0.1073, 0.4225, 0.1922, 0.3768, 0.1901, 0.3873, 0.1056, 0.4232, 0.1073, 0.3873, 0.1056, 0.4025, 0.0, 0.4236, 0.0009822, 0.4232, 0.1073, 0.4236, 0.0009822, 0.4447, 0.001964, 0.4591, 0.109, 0.07683, 0.1385, 0.11, 0.1376, 0.1212, 0.2179, 0.07898, 0.2191, 0.07683, 0.1385, 0.07898, 0.2191, 0.03677, 0.2202, 0.0437, 0.1394, 0.07683, 0.1385, 0.0437, 0.1394, 0.04947, 0.06208, 0.0748, 0.06138, 0.07683, 0.1385, 0.0748, 0.06138, 0.1001, 0.06069, 0.11, 0.1376, 0.1355, 0.0103, 0.1325, 0.01988, 0.1152, 0.02359, 0.1083, 0.01173, 0.1355, 0.0103, 0.1083, 0.01173, 0.1089, 0.001535, 0.1385, 0.0007251, 0.1355, 0.0103, 0.1385, 0.0007251, 0.1651, 0.0, 0.1588, 0.008749, 0.1355, 0.0103, 0.1588, 0.008749, 0.1525, 0.0175, 0.1325, 0.01988, 0.5835, 0.7812, 0.6089, 0.7812, 0.6049, 0.7907, 0.5838, 0.7907, 0.5835, 0.7812, 0.5838, 0.7907, 0.5626, 0.7907, 0.5582, 0.7812, 0.5835, 0.7812, 0.5582, 0.7812, 0.5548, 0.7696, 0.5834, 0.7696, 0.5835, 0.7812, 0.5834, 0.7696, 0.6119, 0.7696, 0.6089, 0.7812, 0.5234, 0.498, 0.4942, 0.4967, 0.4999, 0.4655, 0.5252, 0.4667, 0.5234, 0.498, 0.5252, 0.4667, 0.5505, 0.4678, 0.5526, 0.4994, 0.5234, 0.498, 0.5526, 0.4994, 0.5646, 0.5058, 0.523, 0.5061, 0.5234, 0.498, 0.523, 0.5061, 0.4865, 0.5044, 0.4942, 0.4967, 0.5833, 0.6132, 0.5833, 0.6482, 0.5537, 0.6482, 0.5537, 0.6132, 0.5833, 0.6132, 0.5537, 0.6132, 0.5537, 0.581, 0.5833, 0.581, 0.5833, 0.6132, 0.5833, 0.581, 0.613, 0.581, 0.613, 0.6132, 0.5833, 0.6132, 0.613, 0.6132, 0.613, 0.6482, 0.5833, 0.6482, 0.9022, 0.3894, 0.9022, 0.4159, 0.8904, 0.4159, 0.8904, 0.3893, 0.9022, 0.3894, 0.8904, 0.3893, 0.8904, 0.3628, 0.9022, 0.3628, 0.9022, 0.3894, 0.9022, 0.3628, 0.9139, 0.3628, 0.9139, 0.3894, 0.9022, 0.3894, 0.9139, 0.3894, 0.9139, 0.416, 0.9022, 0.4159, 0.07331, 0.01292, 0.1083, 0.01173, 0.1152, 0.02359, 0.07361, 0.02258, 0.07331, 0.01292, 0.07361, 0.02258, 0.03709, 0.02358, 0.03435, 0.01398, 0.07331, 0.01292, 0.03435, 0.01398, 0.03404, 0.003576, 0.073, 0.002513, 0.07331, 0.01292, 0.073, 0.002513, 0.1089, 0.001535, 0.1083, 0.01173, 0.5846, 0.5195, 0.5873, 0.5292, 0.5577, 0.5279, 0.5574, 0.5176, 0.5846, 0.5195, 0.5574, 0.5176, 0.5646, 0.5058, 0.5819, 0.5098, 0.5846, 0.5195, 0.5819, 0.5098, 0.6018, 0.5125, 0.6078, 0.5215, 0.5846, 0.5195, 0.6078, 0.5215, 0.6139, 0.5304, 0.5873, 0.5292, 0.5224, 0.5158, 0.4835, 0.514, 0.4865, 0.5044, 0.523, 0.5061, 0.5224, 0.5158, 0.523, 0.5061, 0.5646, 0.5058, 0.5574, 0.5176, 0.5224, 0.5158, 0.5574, 0.5176, 0.5577, 0.5279, 0.5218, 0.5263, 0.5224, 0.5158, 0.5218, 0.5263, 0.4829, 0.5245, 0.4835, 0.514, 0.7508, 0.8082, 0.7508, 0.8347, 0.7414, 0.8351, 0.7414, 0.8085, 0.7508, 0.8082, 0.7414, 0.8085, 0.7414, 0.782, 0.7508, 0.7816, 0.7508, 0.8082, 0.7508, 0.7816, 0.7602, 0.7812, 0.7602, 0.8078, 0.7508, 0.8082, 0.7602, 0.8078, 0.7602, 0.8344, 0.7508, 0.8347, 0.5833, 0.5543, 0.613, 0.5543, 0.613, 0.581, 0.5833, 0.581, 0.5833, 0.5543, 0.5833, 0.581, 0.5537, 0.581, 0.5537, 0.5543, 0.5833, 0.5543, 0.5537, 0.5543, 0.5537, 0.5304, 0.5833, 0.5304, 0.5833, 0.5543, 0.5833, 0.5304, 0.613, 0.5304, 0.613, 0.5543, 0.5833, 0.7536, 0.6129, 0.7536, 0.6119, 0.7696, 0.5834, 0.7696, 0.5833, 0.7536, 0.5834, 0.7696, 0.5548, 0.7696, 0.5537, 0.7536, 0.5833, 0.7536, 0.5537, 0.7536, 0.5537, 0.7355, 0.5833, 0.7355, 0.5833, 0.7536, 0.5833, 0.7355, 0.6129, 0.7355, 0.6129, 0.7536, 0.2459, 0.5062, 0.198, 0.5141, 0.1927, 0.5043, 0.1925, 0.4997, 0.2459, 0.5062, 0.1925, 0.4997, 0.1919, 0.4865, 0.2535, 0.4859, 0.2459, 0.5062, 0.2535, 0.4859, 0.3205, 0.4832, 0.3205, 0.5039, 0.2459, 0.5062, 0.3205, 0.5039, 0.3181, 0.5427, 0.258, 0.5452, 0.2459, 0.5062, 0.258, 0.5452, 0.2045, 0.5491, 0.198, 0.5141, 0.2386, 0.1912, 0.2375, 0.3258, 0.1823, 0.3304, 0.1747, 0.2025, 0.2386, 0.1912, 0.1747, 0.2025, 0.1651, 0.04095, 0.2432, 0.02047, 0.2386, 0.1912, 0.2432, 0.02047, 0.3212, 0.0, 0.3025, 0.1798, 0.2386, 0.1912, 0.3025, 0.1798, 0.2926, 0.3212, 0.2375, 0.3258, 0.9383, 0.09098, 0.9383, 0.0001706, 0.9863, 0.0, 0.9863, 0.09081, 0.9383, 0.09098, 0.9863, 0.09081, 0.9863, 0.1816, 0.9383, 0.1818, 0.9383, 0.09098, 0.9383, 0.1818, 0.8904, 0.182, 0.8904, 0.09115, 0.9383, 0.09098, 0.8904, 0.09115, 0.8904, 0.0003412, 0.9383, 0.0001706, 0.5477, 0.01244, 0.4866, 0.009685, 0.477, 0.0, 0.5455, 0.00309, 0.5477, 0.01244, 0.5455, 0.00309, 0.6139, 0.006179, 0.6088, 0.0152, 0.5477, 0.01244, 0.6088, 0.0152, 0.6014, 0.0492, 0.5479, 0.04678, 0.5477, 0.01244, 0.5479, 0.04678, 0.4943, 0.04436, 0.4866, 0.009685, 0.2545, 0.4533, 0.2535, 0.4859, 0.1919, 0.4865, 0.1901, 0.4562, 0.2545, 0.4533, 0.1901, 0.4562, 0.188, 0.4205, 0.2506, 0.4177, 0.2545, 0.4533, 0.2506, 0.4177, 0.3132, 0.4148, 0.319, 0.4504, 0.2545, 0.4533, 0.319, 0.4504, 0.3205, 0.4832, 0.2535, 0.4859, 0.2432, 0.3882, 0.2506, 0.4177, 0.188, 0.4205, 0.186, 0.3908, 0.2432, 0.3882, 0.186, 0.3908, 0.1823, 0.3304, 0.2375, 0.3258, 0.2432, 0.3882, 0.2375, 0.3258, 0.2926, 0.3212, 0.3003, 0.3856, 0.2432, 0.3882, 0.3003, 0.3856, 0.3132, 0.4148, 0.2506, 0.4177, 0.9004, 0.7675, 0.8844, 0.7942, 0.8684, 0.7942, 0.8684, 0.7675, 0.9004, 0.7675, 0.8684, 0.7675, 0.8684, 0.7408, 0.9165, 0.7408, 0.9004, 0.7675, 0.9165, 0.7408, 0.9525, 0.7601, 0.9244, 0.7817, 0.9004, 0.7675, 0.9244, 0.7817, 0.8963, 0.8033, 0.8844, 0.7942, 0.8205, 0.8283, 0.8205, 0.9156, 0.7725, 0.9158, 0.7725, 0.8285, 0.8205, 0.8283, 0.7725, 0.8285, 0.7725, 0.7412, 0.8205, 0.741, 0.8205, 0.8283, 0.8205, 0.741, 0.8684, 0.7408, 0.8684, 0.8281, 0.8205, 0.8283, 0.8684, 0.8281, 0.8684, 0.9154, 0.8205, 0.9156, 0.7255, 0.8122, 0.7255, 0.7813, 0.7414, 0.7813, 0.7414, 0.8122, 0.7255, 0.8122, 0.7414, 0.8122, 0.7414, 0.8431, 0.7255, 0.843, 0.7255, 0.8122, 0.7255, 0.843, 0.7096, 0.843, 0.7096, 0.8121, 0.7255, 0.8122, 0.7096, 0.8121, 0.7096, 0.7812, 0.7255, 0.7813, 0.8199, 0.7174, 0.8515, 0.7408, 0.773, 0.7408, 0.7727, 0.7174, 0.8199, 0.7174, 0.7727, 0.7174, 0.7725, 0.6939, 0.7884, 0.6941, 0.8199, 0.7174, 0.7884, 0.6941, 0.8005, 0.6849, 0.8555, 0.7039, 0.8199, 0.7174, 0.8555, 0.7039, 0.9106, 0.7228, 0.8515, 0.7408, 0.8498, 0.3656, 0.865, 0.3201, 0.8904, 0.3226, 0.8708, 0.3704, 0.8498, 0.3656, 0.8708, 0.3704, 0.8513, 0.4182, 0.8346, 0.4111, 0.8498, 0.3656, 0.8346, 0.4111, 0.815, 0.4015, 0.8251, 0.3591, 0.8498, 0.3656, 0.8251, 0.3591, 0.8486, 0.2977, 0.865, 0.3201, 0.1401, 0.8741, 0.1259, 0.7933, 0.1551, 0.6899, 0.159, 0.825, 0.1401, 0.8741, 0.159, 0.825, 0.1434, 0.9535, 0.1244, 0.9557, 0.1401, 0.8741, 0.1244, 0.9557, 0.1054, 0.9579, 0.1212, 0.9231, 0.1401, 0.8741, 0.1212, 0.9231, 0.1124, 0.8891, 0.1259, 0.7933, 0.02034, 0.8775, 0.02884, 0.9584, 0.02744, 0.9567, 0.01839, 0.8289, 0.02034, 0.8775, 0.01839, 0.8289, 0.02539, 0.6934, 0.04178, 0.7957, 0.02034, 0.8775, 0.04178, 0.7957, 0.03905, 0.8913, 0.02228, 0.9261, 0.02034, 0.8775, 0.02228, 0.9261, 0.03025, 0.9602, 0.02884, 0.9584, 0.08507, 0.7674, 0.04178, 0.7957, 0.02539, 0.6934, 0.08934, 0.6767, 0.08507, 0.7674, 0.08934, 0.6767, 0.1551, 0.6899, 0.1259, 0.7933, 0.08507, 0.7674, 0.1259, 0.7933, 0.1124, 0.8891, 0.07703, 0.8787, 0.08507, 0.7674, 0.07703, 0.8787, 0.03905, 0.8913, 0.04178, 0.7957, 0.6538, 0.06949, 0.65, 0.03158, 0.6755, 0.01668, 0.6861, 0.0595, 0.6538, 0.06949, 0.6861, 0.0595, 0.71, 0.1212, 0.6591, 0.1175, 0.6538, 0.06949, 0.6591, 0.1175, 0.6174, 0.1241, 0.6177, 0.08122, 0.6538, 0.06949, 0.6177, 0.08122, 0.6216, 0.04911, 0.65, 0.03158, 0.6929, 0.8484, 0.693, 0.7929, 0.7096, 0.8046, 0.7096, 0.8495, 0.6929, 0.8484, 0.7096, 0.8495, 0.7096, 0.8945, 0.6928, 0.9039, 0.6929, 0.8484, 0.6928, 0.9039, 0.6724, 0.9084, 0.6725, 0.8466, 0.6929, 0.8484, 0.6725, 0.8466, 0.6727, 0.7849, 0.693, 0.7929, 0.7109, 0.053, 0.695, 0.007025, 0.7115, 0.0, 0.732, 0.04824, 0.7109, 0.053, 0.732, 0.04824, 0.7524, 0.09648, 0.7268, 0.09898, 0.7109, 0.053, 0.7268, 0.09898, 0.71, 0.1212, 0.6861, 0.0595, 0.7109, 0.053, 0.6861, 0.0595, 0.6755, 0.01668, 0.695, 0.007025, 0.5799, 0.6898, 0.58, 0.6528, 0.606, 0.6482, 0.606, 0.6919, 0.5799, 0.6898, 0.606, 0.6919, 0.606, 0.7355, 0.5798, 0.7269, 0.5799, 0.6898, 0.5798, 0.7269, 0.5537, 0.7182, 0.5538, 0.6878, 0.5799, 0.6898, 0.5538, 0.6878, 0.5539, 0.6573, 0.58, 0.6528, 0.6923, 0.7485, 0.7613, 0.7486, 0.7502, 0.7812, 0.6914, 0.7812, 0.6923, 0.7485, 0.6914, 0.7812, 0.6325, 0.7812, 0.6232, 0.7485, 0.6923, 0.7485, 0.6232, 0.7485, 0.621, 0.7057, 0.6926, 0.7058, 0.6923, 0.7485, 0.6926, 0.7058, 0.7643, 0.706, 0.7613, 0.7486, 0.8148, 0.2326, 0.8499, 0.2358, 0.8486, 0.2977, 0.7999, 0.3012, 0.8148, 0.2326, 0.7999, 0.3012, 0.7603, 0.2944, 0.7798, 0.2293, 0.8148, 0.2326, 0.7798, 0.2293, 0.7999, 0.1531, 0.8306, 0.1542, 0.8148, 0.2326, 0.8306, 0.1542, 0.8613, 0.1553, 0.8499, 0.2358, 0.7927, 0.3492, 0.7999, 0.3012, 0.8486, 0.2977, 0.8251, 0.3591, 0.7927, 0.3492, 0.8251, 0.3591, 0.815, 0.4015, 0.7893, 0.3869, 0.7927, 0.3492, 0.7893, 0.3869, 0.7605, 0.3697, 0.7565, 0.3376, 0.7927, 0.3492, 0.7565, 0.3376, 0.7603, 0.2944, 0.7999, 0.3012, 0.645, 0.8435, 0.6452, 0.7842, 0.6727, 0.7849, 0.6725, 0.8466, 0.645, 0.8435, 0.6725, 0.8466, 0.6724, 0.9084, 0.6449, 0.9027, 0.645, 0.8435, 0.6449, 0.9027, 0.6139, 0.8921, 0.614, 0.8396, 0.645, 0.8435, 0.614, 0.8396, 0.614, 0.7871, 0.6452, 0.7842, 0.6935, 0.3414, 0.6506, 0.341, 0.636, 0.2642, 0.6791, 0.2638, 0.6935, 0.3414, 0.6791, 0.2638, 0.7221, 0.2634, 0.7365, 0.3418, 0.6935, 0.3414, 0.7365, 0.3418, 0.7524, 0.4191, 0.7095, 0.4188, 0.6935, 0.3414, 0.7095, 0.4188, 0.6665, 0.4184, 0.6506, 0.341, 0.5153, 0.6124, 0.4814, 0.6124, 0.4859, 0.5304, 0.5198, 0.5305, 0.5153, 0.6124, 0.5198, 0.5305, 0.5537, 0.5306, 0.5493, 0.6123, 0.5153, 0.6124, 0.5493, 0.6123, 0.547, 0.6933, 0.5131, 0.6934, 0.5153, 0.6124, 0.5131, 0.6934, 0.4792, 0.6935, 0.4814, 0.6124, 0.6676, 0.1857, 0.6243, 0.1885, 0.6174, 0.1241, 0.6591, 0.1175, 0.6676, 0.1857, 0.6591, 0.1175, 0.71, 0.1212, 0.7109, 0.1829, 0.6676, 0.1857, 0.7109, 0.1829, 0.7221, 0.2634, 0.6791, 0.2638, 0.6676, 0.1857, 0.6791, 0.2638, 0.636, 0.2642, 0.6243, 0.1885, 0.692, 0.6431, 0.7508, 0.6435, 0.7643, 0.706, 0.6926, 0.7058, 0.692, 0.6431, 0.6926, 0.7058, 0.621, 0.7057, 0.6331, 0.6428, 0.692, 0.6431, 0.6331, 0.6428, 0.6489, 0.5692, 0.6918, 0.5697, 0.692, 0.6431, 0.6918, 0.5697, 0.7347, 0.5703, 0.7508, 0.6435, 0.9661, 0.6352, 1.0, 0.6352, 1.0, 0.6737, 0.9661, 0.6737, 0.9661, 0.6352, 0.9661, 0.6737, 0.9322, 0.6738, 0.9322, 0.6352, 0.9661, 0.6352, 0.9322, 0.6352, 0.9322, 0.5967, 0.9661, 0.5967, 0.9661, 0.6352, 0.9661, 0.5967, 1.0, 0.5967, 1.0, 0.6352, 0.5153, 0.7728, 0.4814, 0.773, 0.4792, 0.6935, 0.5131, 0.6934, 0.5153, 0.7728, 0.5131, 0.6934, 0.547, 0.6933, 0.5493, 0.7727, 0.5153, 0.7728, 0.5493, 0.7727, 0.5537, 0.8513, 0.5198, 0.8514, 0.5153, 0.7728, 0.5198, 0.8514, 0.4859, 0.8516, 0.4814, 0.773, 0.8405, 0.07706, 0.8752, 0.07709, 0.8613, 0.1553, 0.8306, 0.1542, 0.8405, 0.07706, 0.8306, 0.1542, 0.7999, 0.1531, 0.8058, 0.07704, 0.8405, 0.07706, 0.8058, 0.07704, 0.8045, 0.0009645, 0.8474, 0.0004822, 0.8405, 0.07706, 0.8474, 0.0004822, 0.8904, 0.0, 0.8752, 0.07709, 0.6937, 0.4949, 0.7298, 0.4953, 0.7347, 0.5703, 0.6918, 0.5697, 0.6937, 0.4949, 0.6918, 0.5697, 0.6489, 0.5692, 0.6576, 0.4945, 0.6937, 0.4949, 0.6576, 0.4945, 0.6628, 0.4191, 0.6967, 0.4193, 0.6937, 0.4949, 0.6967, 0.4193, 0.7306, 0.4196, 0.7298, 0.4953, 0.9383, 0.2724, 0.9863, 0.2722, 0.9863, 0.182, 0.9383, 0.1821, 0.9383, 0.2724, 0.9383, 0.1821, 0.8904, 0.1822, 0.8904, 0.2725, 0.9383, 0.2724, 0.8904, 0.2725, 0.8904, 0.3628, 0.9383, 0.3626, 0.9383, 0.2724, 0.9383, 0.3626, 0.9863, 0.3625, 0.9863, 0.2722, 0.8759, 0.5079, 0.7839, 0.5079, 0.7953, 0.5967, 0.8814, 0.5967, 0.8759, 0.5079, 0.8814, 0.5967, 0.9676, 0.5967, 0.9679, 0.5079, 0.8759, 0.5079, 0.9679, 0.5079, 0.9683, 0.4191, 0.8704, 0.4191, 0.8759, 0.5079, 0.8704, 0.4191, 0.7725, 0.4191, 0.7839, 0.5079, 0.5108, 0.8884, 0.5446, 0.8881, 0.5446, 0.8518, 0.5108, 0.8517, 0.5108, 0.8884, 0.5108, 0.8517, 0.477, 0.8516, 0.477, 0.8887, 0.5108, 0.8884, 0.477, 0.8887, 0.477, 0.9258, 0.5108, 0.9251, 0.5108, 0.8884, 0.5108, 0.9251, 0.5446, 0.9244, 0.5446, 0.8881, 0.9004, 0.8812, 0.9165, 0.8955, 0.9525, 0.8762, 0.9244, 0.867, 0.9004, 0.8812, 0.9244, 0.867, 0.8963, 0.8578, 0.8844, 0.8668, 0.9004, 0.8812, 0.8844, 0.8668, 0.8684, 0.8668, 0.8684, 0.8812, 0.9004, 0.8812, 0.8684, 0.8812, 0.8684, 0.8955, 0.9165, 0.8955, 0.9324, 0.8244, 0.9645, 0.8182, 0.9525, 0.7601, 0.9244, 0.7817, 0.9324, 0.8244, 0.9244, 0.7817, 0.8963, 0.8033, 0.9003, 0.8305, 0.9324, 0.8244, 0.9003, 0.8305, 0.8963, 0.8578, 0.9244, 0.867, 0.9324, 0.8244, 0.9244, 0.867, 0.9525, 0.8762, 0.9645, 0.8182, 0.5696, 0.8216, 0.5696, 0.7908, 0.5537, 0.7909, 0.5537, 0.8217, 0.5696, 0.8216, 0.5537, 0.8217, 0.5537, 0.8525, 0.5696, 0.8524, 0.5696, 0.8216, 0.5696, 0.8524, 0.5855, 0.8523, 0.5855, 0.8215, 0.5696, 0.8216, 0.5855, 0.8215, 0.5855, 0.7907, 0.5696, 0.7908, 0.8216, 0.6085, 0.7895, 0.6204, 0.8013, 0.6297, 0.8568, 0.6222, 0.8216, 0.6085, 0.8568, 0.6222, 0.9123, 0.6147, 0.8537, 0.5967, 0.8216, 0.6085, 0.8537, 0.5967, 0.7753, 0.5967, 0.7745, 0.6085, 0.8216, 0.6085, 0.7745, 0.6085, 0.7736, 0.6202, 0.7895, 0.6204, 0.868, 0.6631, 0.8049, 0.6573, 0.8005, 0.6849, 0.8555, 0.7039, 0.868, 0.6631, 0.8555, 0.7039, 0.9106, 0.7228, 0.931, 0.6688, 0.868, 0.6631, 0.931, 0.6688, 0.9123, 0.6147, 0.8568, 0.6222, 0.868, 0.6631, 0.8568, 0.6222, 0.8013, 0.6297, 0.8049, 0.6573, 0.08606, 0.6274, 0.08934, 0.6767, 0.1551, 0.6899, 0.1555, 0.6255, 0.08606, 0.6274, 0.1555, 0.6255, 0.157, 0.5942, 0.08083, 0.5963, 0.08606, 0.6274, 0.08083, 0.5963, 0.00467, 0.5983, 0.01663, 0.6293, 0.08606, 0.6274, 0.01663, 0.6293, 0.02539, 0.6934, 0.08934, 0.6767, 0.3939, 0.8077, 0.3991, 0.9794, 0.477, 0.9998, 0.4577, 0.8191, 0.3939, 0.8077, 0.4577, 0.8191, 0.4475, 0.6772, 0.3924, 0.6725, 0.3939, 0.8077, 0.3924, 0.6725, 0.3373, 0.6679, 0.33, 0.7963, 0.3939, 0.8077, 0.33, 0.7963, 0.3212, 0.9589, 0.3991, 0.9794, 0.0754, 0.9842, 0.08431, 0.9978, 0.1434, 0.9535, 0.1244, 0.9557, 0.0754, 0.9842, 0.1244, 0.9557, 0.1054, 0.9579, 0.06649, 0.9705, 0.0754, 0.9842, 0.06649, 0.9705, 0.03025, 0.9602, 0.02884, 0.9584, 0.0754, 0.9842, 0.02884, 0.9584, 0.02744, 0.9567, 0.08431, 0.9978, 0.3984, 0.6104, 0.3924, 0.6725, 0.4475, 0.6772, 0.4555, 0.613, 0.3984, 0.6104, 0.4555, 0.613, 0.4689, 0.5843, 0.4063, 0.5814, 0.3984, 0.6104, 0.4063, 0.5814, 0.3437, 0.5785, 0.3413, 0.6077, 0.3984, 0.6104, 0.3413, 0.6077, 0.3373, 0.6679, 0.3924, 0.6725, 0.4182, 0.3659, 0.4132, 0.453, 0.4733, 0.4555, 0.4676, 0.3682, 0.4182, 0.3659, 0.4676, 0.3682, 0.4638, 0.2796, 0.4197, 0.2776, 0.4182, 0.3659, 0.4197, 0.2776, 0.3757, 0.2755, 0.3687, 0.3636, 0.4182, 0.3659, 0.3687, 0.3636, 0.3596, 0.449, 0.4132, 0.453, 0.08384, 0.388, 0.08511, 0.4712, 0.1395, 0.4697, 0.1294, 0.3867, 0.08384, 0.388, 0.1294, 0.3867, 0.1221, 0.3018, 0.08147, 0.3029, 0.08384, 0.388, 0.08147, 0.3029, 0.04082, 0.304, 0.03823, 0.3892, 0.08384, 0.388, 0.03823, 0.3892, 0.03068, 0.4726, 0.08511, 0.4712, 0.07922, 0.5604, 0.08083, 0.5963, 0.157, 0.5942, 0.1564, 0.5583, 0.07922, 0.5604, 0.1564, 0.5583, 0.1534, 0.5263, 0.0803, 0.5283, 0.07922, 0.5604, 0.0803, 0.5283, 0.007194, 0.5303, 0.002048, 0.5626, 0.07922, 0.5604, 0.002048, 0.5626, 0.00467, 0.5983, 0.08083, 0.5963, 0.4104, 0.5458, 0.4063, 0.5814, 0.4689, 0.5843, 0.4748, 0.5488, 0.4104, 0.5458, 0.4748, 0.5488, 0.4762, 0.5159, 0.4092, 0.513, 0.4104, 0.5458, 0.4092, 0.513, 0.3476, 0.5125, 0.3459, 0.5428, 0.4104, 0.5458, 0.3459, 0.5428, 0.3437, 0.5785, 0.4063, 0.5814, 0.4013, 0.4924, 0.4092, 0.513, 0.4762, 0.5159, 0.4759, 0.4947, 0.4013, 0.4924, 0.4759, 0.4947, 0.4733, 0.4555, 0.4132, 0.453, 0.4013, 0.4924, 0.4132, 0.453, 0.3596, 0.449, 0.3533, 0.4842, 0.4013, 0.4924, 0.3533, 0.4842, 0.3482, 0.4943, 0.3482, 0.4991, 0.4013, 0.4924, 0.3482, 0.4991, 0.3476, 0.5125, 0.4092, 0.513, 0.08309, 0.5083, 0.0803, 0.5283, 0.1534, 0.5263, 0.1477, 0.5065, 0.08309, 0.5083, 0.1477, 0.5065, 0.1395, 0.4697, 0.08511, 0.4712, 0.08309, 0.5083, 0.08511, 0.4712, 0.03068, 0.4726, 0.01854, 0.51, 0.08309, 0.5083, 0.01854, 0.51, 0.007194, 0.5303, 0.0803, 0.5283, 0.5439, 0.1311, 0.5479, 0.04678, 0.4943, 0.04436, 0.4983, 0.129, 0.5439, 0.1311, 0.4983, 0.129, 0.4984, 0.2166, 0.539, 0.2184, 0.5439, 0.1311, 0.539, 0.2184, 0.5796, 0.2202, 0.5895, 0.1331, 0.5439, 0.1311, 0.5895, 0.1331, 0.6014, 0.0492, 0.5479, 0.04678, 0.2629, 0.6321, 0.258, 0.5452, 0.2045, 0.5491, 0.2135, 0.6344, 0.2629, 0.6321, 0.2135, 0.6344, 0.2203, 0.7225, 0.2643, 0.7205, 0.2629, 0.6321, 0.2643, 0.7205, 0.3083, 0.7185, 0.3123, 0.6299, 0.2629, 0.6321, 0.3123, 0.6299, 0.3181, 0.5427, 0.258, 0.5452, 0.2658, 0.7638, 0.2643, 0.7205, 0.2203, 0.7225, 0.2201, 0.7658, 0.2658, 0.7638, 0.2201, 0.7658, 0.2212, 0.808, 0.2669, 0.8059, 0.2658, 0.7638, 0.2669, 0.8059, 0.3127, 0.8038, 0.3114, 0.7617, 0.2658, 0.7638, 0.3114, 0.7617, 0.3083, 0.7185, 0.2643, 0.7205, 0.5366, 0.2617, 0.539, 0.2184, 0.4984, 0.2166, 0.4945, 0.2598, 0.5366, 0.2617, 0.4945, 0.2598, 0.4921, 0.3018, 0.5342, 0.3037, 0.5366, 0.2617, 0.5342, 0.3037, 0.5764, 0.3056, 0.5787, 0.2636, 0.5366, 0.2617, 0.5787, 0.2636, 0.5796, 0.2202, 0.539, 0.2184, 0.4213, 0.2343, 0.4197, 0.2776, 0.4638, 0.2796, 0.4669, 0.2364, 0.4213, 0.2343, 0.4669, 0.2364, 0.4682, 0.1943, 0.4225, 0.1922, 0.4213, 0.2343, 0.4225, 0.1922, 0.3768, 0.1901, 0.3756, 0.2322, 0.4213, 0.2343, 0.3756, 0.2322, 0.3757, 0.2755, 0.4197, 0.2776, 0.08019, 0.2602, 0.08147, 0.3029, 0.1221, 0.3018, 0.1223, 0.2591, 0.08019, 0.2602, 0.1223, 0.2591, 0.1212, 0.2179, 0.07898, 0.2191, 0.08019, 0.2602, 0.07898, 0.2191, 0.03677, 0.2202, 0.03807, 0.2614, 0.08019, 0.2602, 0.03807, 0.2614, 0.04082, 0.304, 0.08147, 0.3029, 0.07392, 0.03075, 0.0748, 0.06138, 0.1001, 0.06069, 0.1031, 0.02995, 0.07392, 0.03075, 0.1031, 0.02995, 0.1152, 0.02359, 0.07361, 0.02258, 0.07392, 0.03075, 0.07361, 0.02258, 0.03709, 0.02358, 0.0447, 0.03154, 0.07392, 0.03075, 0.0447, 0.03154, 0.04947, 0.06208, 0.0748, 0.06138, 0.9227, 0.3897, 0.9314, 0.39, 0.9314, 0.371, 0.9227, 0.3669, 0.9227, 0.3897, 0.9227, 0.3669, 0.9139, 0.3628, 0.9139, 0.3894, 0.9227, 0.3897, 0.9139, 0.3894, 0.9139, 0.4159, 0.9227, 0.4125, 0.9227, 0.3897, 0.9227, 0.4125, 0.9314, 0.409, 0.9314, 0.39, 0.2674, 0.8908, 0.2669, 0.8059, 0.2212, 0.808, 0.2315, 0.8924, 0.2674, 0.8908, 0.2315, 0.8924, 0.2464, 0.998, 0.2675, 0.9971, 0.2674, 0.8908, 0.2675, 0.9971, 0.2886, 0.9961, 0.3033, 0.8892, 0.2674, 0.8908, 0.3033, 0.8892, 0.3127, 0.8038, 0.2669, 0.8059, 0.5296, 0.387, 0.5342, 0.3037, 0.4921, 0.3018, 0.4965, 0.3855, 0.5296, 0.387, 0.4965, 0.3855, 0.4999, 0.4655, 0.5252, 0.4667, 0.5296, 0.387, 0.5252, 0.4667, 0.5505, 0.4678, 0.5627, 0.3885, 0.5296, 0.387, 0.5627, 0.3885, 0.5764, 0.3056, 0.5342, 0.3037, 0.4232, 0.1073, 0.4225, 0.1922, 0.4682, 0.1943, 0.4591, 0.109, 0.4232, 0.1073, 0.4591, 0.109, 0.4447, 0.001964, 0.4236, 0.0009822, 0.4232, 0.1073, 0.4236, 0.0009822, 0.4025, 0.0, 0.3873, 0.1056, 0.4232, 0.1073, 0.3873, 0.1056, 0.3768, 0.1901, 0.4225, 0.1922, 0.07683, 0.1385, 0.07898, 0.2191, 0.1212, 0.2179, 0.11, 0.1376, 0.07683, 0.1385, 0.11, 0.1376, 0.1001, 0.06069, 0.0748, 0.06138, 0.07683, 0.1385, 0.0748, 0.06138, 0.04947, 0.06208, 0.0437, 0.1394, 0.07683, 0.1385, 0.0437, 0.1394, 0.03677, 0.2202, 0.07898, 0.2191, 0.1355, 0.0103, 0.1083, 0.01173, 0.1152, 0.02359, 0.1325, 0.01988, 0.1355, 0.0103, 0.1325, 0.01988, 0.1525, 0.0175, 0.1588, 0.008749, 0.1355, 0.0103, 0.1588, 0.008749, 0.1651, 0.0, 0.1385, 0.0007251, 0.1355, 0.0103, 0.1385, 0.0007251, 0.1089, 0.001535, 0.1083, 0.01173, 0.5835, 0.7812, 0.5838, 0.7907, 0.6049, 0.7907, 0.6089, 0.7812, 0.5835, 0.7812, 0.6089, 0.7812, 0.6119, 0.7696, 0.5834, 0.7696, 0.5835, 0.7812, 0.5834, 0.7696, 0.5548, 0.7696, 0.5582, 0.7812, 0.5835, 0.7812, 0.5582, 0.7812, 0.5626, 0.7907, 0.5838, 0.7907, 0.5234, 0.498, 0.5252, 0.4667, 0.4999, 0.4655, 0.4942, 0.4967, 0.5234, 0.498, 0.4942, 0.4967, 0.4865, 0.5044, 0.523, 0.5061, 0.5234, 0.498, 0.523, 0.5061, 0.5646, 0.5058, 0.5526, 0.4994, 0.5234, 0.498, 0.5526, 0.4994, 0.5505, 0.4678, 0.5252, 0.4667, 0.5833, 0.6132, 0.5537, 0.6132, 0.5537, 0.6482, 0.5833, 0.6482, 0.5833, 0.6132, 0.5833, 0.6482, 0.613, 0.6482, 0.613, 0.6132, 0.5833, 0.6132, 0.613, 0.6132, 0.613, 0.581, 0.5833, 0.581, 0.5833, 0.6132, 0.5833, 0.581, 0.5537, 0.581, 0.5537, 0.6132, 0.9022, 0.3894, 0.8904, 0.3893, 0.8904, 0.4159, 0.9022, 0.4159, 0.9022, 0.3894, 0.9022, 0.4159, 0.9139, 0.416, 0.9139, 0.3894, 0.9022, 0.3894, 0.9139, 0.3894, 0.9139, 0.3628, 0.9022, 0.3628, 0.9022, 0.3894, 0.9022, 0.3628, 0.8904, 0.3628, 0.8904, 0.3893, 0.07331, 0.01292, 0.07361, 0.02258, 0.1152, 0.02359, 0.1083, 0.01173, 0.07331, 0.01292, 0.1083, 0.01173, 0.1089, 0.001535, 0.073, 0.002513, 0.07331, 0.01292, 0.073, 0.002513, 0.03404, 0.003576, 0.03435, 0.01398, 0.07331, 0.01292, 0.03435, 0.01398, 0.03709, 0.02358, 0.07361, 0.02258, 0.5846, 0.5195, 0.5574, 0.5176, 0.5577, 0.5279, 0.5873, 0.5292, 0.5846, 0.5195, 0.5873, 0.5292, 0.6139, 0.5304, 0.6078, 0.5215, 0.5846, 0.5195, 0.6078, 0.5215, 0.6018, 0.5125, 0.5819, 0.5098, 0.5846, 0.5195, 0.5819, 0.5098, 0.5646, 0.5058, 0.5574, 0.5176, 0.5224, 0.5158, 0.523, 0.5061, 0.4865, 0.5044, 0.4835, 0.514, 0.5224, 0.5158, 0.4835, 0.514, 0.4829, 0.5245, 0.5218, 0.5263, 0.5224, 0.5158, 0.5218, 0.5263, 0.5577, 0.5279, 0.5574, 0.5176, 0.5224, 0.5158, 0.5574, 0.5176, 0.5646, 0.5058, 0.523, 0.5061, 0.7508, 0.8082, 0.7414, 0.8085, 0.7414, 0.8351, 0.7508, 0.8347, 0.7508, 0.8082, 0.7508, 0.8347, 0.7602, 0.8344, 0.7602, 0.8078, 0.7508, 0.8082, 0.7602, 0.8078, 0.7602, 0.7812, 0.7508, 0.7816, 0.7508, 0.8082, 0.7508, 0.7816, 0.7414, 0.782, 0.7414, 0.8085, 0.5833, 0.5543, 0.5833, 0.581, 0.613, 0.581, 0.613, 0.5543, 0.5833, 0.5543, 0.613, 0.5543, 0.613, 0.5304, 0.5833, 0.5304, 0.5833, 0.5543, 0.5833, 0.5304, 0.5537, 0.5304, 0.5537, 0.5543, 0.5833, 0.5543, 0.5537, 0.5543, 0.5537, 0.581, 0.5833, 0.581, 0.5833, 0.7536, 0.5834, 0.7696, 0.6119, 0.7696, 0.6129, 0.7536, 0.5833, 0.7536, 0.6129, 0.7536, 0.6129, 0.7355, 0.5833, 0.7355, 0.5833, 0.7536, 0.5833, 0.7355, 0.5537, 0.7355, 0.5537, 0.7536, 0.5833, 0.7536, 0.5537, 0.7536, 0.5548, 0.7696, 0.5834, 0.7696, 0.2459, 0.5062, 0.1925, 0.4997, 0.1927, 0.5043, 0.198, 0.5141, 0.2459, 0.5062, 0.198, 0.5141, 0.2045, 0.5491, 0.258, 0.5452, 0.2459, 0.5062, 0.258, 0.5452, 0.3181, 0.5427, 0.3205, 0.5039, 0.2459, 0.5062, 0.3205, 0.5039, 0.3205, 0.4832, 0.2535, 0.4859, 0.2459, 0.5062, 0.2535, 0.4859, 0.1919, 0.4865, 0.1925, 0.4997, 0.2386, 0.1912, 0.1747, 0.2025, 0.1823, 0.3304, 0.2375, 0.3258, 0.2386, 0.1912, 0.2375, 0.3258, 0.2926, 0.3212, 0.3025, 0.1798, 0.2386, 0.1912, 0.3025, 0.1798, 0.3212, 0.0, 0.2432, 0.02047, 0.2386, 0.1912, 0.2432, 0.02047, 0.1651, 0.04095, 0.1747, 0.2025, 0.9383, 0.09098, 0.9863, 0.09081, 0.9863, 0.0, 0.9383, 0.0001706, 0.9383, 0.09098, 0.9383, 0.0001706, 0.8904, 0.0003412, 0.8904, 0.09115, 0.9383, 0.09098, 0.8904, 0.09115, 0.8904, 0.182, 0.9383, 0.1818, 0.9383, 0.09098, 0.9383, 0.1818, 0.9863, 0.1816, 0.9863, 0.09081, 0.5477, 0.01244, 0.5455, 0.00309, 0.477, 0.0, 0.4866, 0.009685, 0.5477, 0.01244, 0.4866, 0.009685, 0.4943, 0.04436, 0.5479, 0.04678, 0.5477, 0.01244, 0.5479, 0.04678, 0.6014, 0.0492, 0.6088, 0.0152, 0.5477, 0.01244, 0.6088, 0.0152, 0.6139, 0.006179, 0.5455, 0.00309, 0.2545, 0.4533, 0.1901, 0.4562, 0.1919, 0.4865, 0.2535, 0.4859, 0.2545, 0.4533, 0.2535, 0.4859, 0.3205, 0.4832, 0.319, 0.4504, 0.2545, 0.4533, 0.319, 0.4504, 0.3132, 0.4148, 0.2506, 0.4177, 0.2545, 0.4533, 0.2506, 0.4177, 0.188, 0.4205, 0.1901, 0.4562, 0.2432, 0.3882, 0.186, 0.3908, 0.188, 0.4205, 0.2506, 0.4177, 0.2432, 0.3882, 0.2506, 0.4177, 0.3132, 0.4148, 0.3003, 0.3856, 0.2432, 0.3882, 0.3003, 0.3856, 0.2926, 0.3212, 0.2375, 0.3258, 0.2432, 0.3882, 0.2375, 0.3258, 0.1823, 0.3304, 0.186, 0.3908, 0.9004, 0.7675, 0.8684, 0.7675, 0.8684, 0.7942, 0.8844, 0.7942, 0.9004, 0.7675, 0.8844, 0.7942, 0.8963, 0.8033, 0.9244, 0.7817, 0.9004, 0.7675, 0.9244, 0.7817, 0.9525, 0.7601, 0.9165, 0.7408, 0.9004, 0.7675, 0.9165, 0.7408, 0.8684, 0.7408, 0.8684, 0.7675, 0.8205, 0.8283, 0.7725, 0.8285, 0.7725, 0.9158, 0.8205, 0.9156, 0.8205, 0.8283, 0.8205, 0.9156, 0.8684, 0.9154, 0.8684, 0.8281, 0.8205, 0.8283, 0.8684, 0.8281, 0.8684, 0.7408, 0.8205, 0.741, 0.8205, 0.8283, 0.8205, 0.741, 0.7725, 0.7412, 0.7725, 0.8285, 0.7255, 0.8122, 0.7414, 0.8122, 0.7414, 0.7813, 0.7255, 0.7813, 0.7255, 0.8122, 0.7255, 0.7813, 0.7096, 0.7812, 0.7096, 0.8121, 0.7255, 0.8122, 0.7096, 0.8121, 0.7096, 0.843, 0.7255, 0.843, 0.7255, 0.8122, 0.7255, 0.843, 0.7414, 0.8431, 0.7414, 0.8122, 0.8199, 0.7174, 0.7727, 0.7174, 0.773, 0.7408, 0.8515, 0.7408, 0.8199, 0.7174, 0.8515, 0.7408, 0.9106, 0.7228, 0.8555, 0.7039, 0.8199, 0.7174, 0.8555, 0.7039, 0.8005, 0.6849, 0.7884, 0.6941, 0.8199, 0.7174, 0.7884, 0.6941, 0.7725, 0.6939, 0.7727, 0.7174, 0.8498, 0.3656, 0.8708, 0.3704, 0.8904, 0.3226, 0.865, 0.3201, 0.8498, 0.3656, 0.865, 0.3201, 0.8486, 0.2977, 0.8251, 0.3591, 0.8498, 0.3656, 0.8251, 0.3591, 0.815, 0.4015, 0.8346, 0.4111, 0.8498, 0.3656, 0.8346, 0.4111, 0.8513, 0.4182, 0.8708, 0.3704, 0.1401, 0.8741, 0.159, 0.825, 0.1551, 0.6899, 0.1259, 0.7933, 0.1401, 0.8741, 0.1259, 0.7933, 0.1124, 0.8891, 0.1212, 0.9231, 0.1401, 0.8741, 0.1212, 0.9231, 0.1054, 0.9579, 0.1244, 0.9557, 0.1401, 0.8741, 0.1244, 0.9557, 0.1434, 0.9535, 0.159, 0.825, 0.02034, 0.8775, 0.01839, 0.8289, 0.02744, 0.9567, 0.02884, 0.9584, 0.02034, 0.8775, 0.02884, 0.9584, 0.03025, 0.9602, 0.02228, 0.9261, 0.02034, 0.8775, 0.02228, 0.9261, 0.03905, 0.8913, 0.04178, 0.7957, 0.02034, 0.8775, 0.04178, 0.7957, 0.02539, 0.6934, 0.01839, 0.8289, 0.08507, 0.7674, 0.08934, 0.6767, 0.02539, 0.6934, 0.04178, 0.7957, 0.08507, 0.7674, 0.04178, 0.7957, 0.03905, 0.8913, 0.07703, 0.8787, 0.08507, 0.7674, 0.07703, 0.8787, 0.1124, 0.8891, 0.1259, 0.7933, 0.08507, 0.7674, 0.1259, 0.7933, 0.1551, 0.6899, 0.08934, 0.6767, 0.6538, 0.06949, 0.6861, 0.0595, 0.6755, 0.01668, 0.65, 0.03158, 0.6538, 0.06949, 0.65, 0.03158, 0.6216, 0.04911, 0.6177, 0.08122, 0.6538, 0.06949, 0.6177, 0.08122, 0.6174, 0.1241, 0.6591, 0.1175, 0.6538, 0.06949, 0.6591, 0.1175, 0.71, 0.1212, 0.6861, 0.0595, 0.6929, 0.8484, 0.7096, 0.8495, 0.7096, 0.8046, 0.693, 0.7929, 0.6929, 0.8484, 0.693, 0.7929, 0.6727, 0.7849, 0.6725, 0.8466, 0.6929, 0.8484, 0.6725, 0.8466, 0.6724, 0.9084, 0.6928, 0.9039, 0.6929, 0.8484, 0.6928, 0.9039, 0.7096, 0.8945, 0.7096, 0.8495, 0.7109, 0.053, 0.732, 0.04824, 0.7115, 0.0, 0.695, 0.007025, 0.7109, 0.053, 0.695, 0.007025, 0.6755, 0.01668, 0.6861, 0.0595, 0.7109, 0.053, 0.6861, 0.0595, 0.71, 0.1212, 0.7268, 0.09898, 0.7109, 0.053, 0.7268, 0.09898, 0.7524, 0.09648, 0.732, 0.04824, 0.5799, 0.6898, 0.606, 0.6919, 0.606, 0.6482, 0.58, 0.6528, 0.5799, 0.6898, 0.58, 0.6528, 0.5539, 0.6573, 0.5538, 0.6878, 0.5799, 0.6898, 0.5538, 0.6878, 0.5537, 0.7182, 0.5798, 0.7269, 0.5799, 0.6898, 0.5798, 0.7269, 0.606, 0.7355, 0.606, 0.6919, 0.6923, 0.7485, 0.6914, 0.7812, 0.7502, 0.7812, 0.7613, 0.7486, 0.6923, 0.7485, 0.7613, 0.7486, 0.7643, 0.706, 0.6926, 0.7058, 0.6923, 0.7485, 0.6926, 0.7058, 0.621, 0.7057, 0.6232, 0.7485, 0.6923, 0.7485, 0.6232, 0.7485, 0.6325, 0.7812, 0.6914, 0.7812, 0.8148, 0.2326, 0.7999, 0.3012, 0.8486, 0.2977, 0.8499, 0.2358, 0.8148, 0.2326, 0.8499, 0.2358, 0.8613, 0.1553, 0.8306, 0.1542, 0.8148, 0.2326, 0.8306, 0.1542, 0.7999, 0.1531, 0.7798, 0.2293, 0.8148, 0.2326, 0.7798, 0.2293, 0.7603, 0.2944, 0.7999, 0.3012, 0.7927, 0.3492, 0.8251, 0.3591, 0.8486, 0.2977, 0.7999, 0.3012, 0.7927, 0.3492, 0.7999, 0.3012, 0.7603, 0.2944, 0.7565, 0.3376, 0.7927, 0.3492, 0.7565, 0.3376, 0.7605, 0.3697, 0.7893, 0.3869, 0.7927, 0.3492, 0.7893, 0.3869, 0.815, 0.4015, 0.8251, 0.3591, 0.645, 0.8435, 0.6725, 0.8466, 0.6727, 0.7849, 0.6452, 0.7842, 0.645, 0.8435, 0.6452, 0.7842, 0.614, 0.7871, 0.614, 0.8396, 0.645, 0.8435, 0.614, 0.8396, 0.6139, 0.8921, 0.6449, 0.9027, 0.645, 0.8435, 0.6449, 0.9027, 0.6724, 0.9084, 0.6725, 0.8466, 0.6935, 0.3414, 0.6791, 0.2638, 0.636, 0.2642, 0.6506, 0.341, 0.6935, 0.3414, 0.6506, 0.341, 0.6665, 0.4184, 0.7095, 0.4188, 0.6935, 0.3414, 0.7095, 0.4188, 0.7524, 0.4191, 0.7365, 0.3418, 0.6935, 0.3414, 0.7365, 0.3418, 0.7221, 0.2634, 0.6791, 0.2638, 0.5153, 0.6124, 0.5198, 0.5305, 0.4859, 0.5304, 0.4814, 0.6124, 0.5153, 0.6124, 0.4814, 0.6124, 0.4792, 0.6935, 0.5131, 0.6934, 0.5153, 0.6124, 0.5131, 0.6934, 0.547, 0.6933, 0.5493, 0.6123, 0.5153, 0.6124, 0.5493, 0.6123, 0.5537, 0.5306, 0.5198, 0.5305, 0.6676, 0.1857, 0.6591, 0.1175, 0.6174, 0.1241, 0.6243, 0.1885, 0.6676, 0.1857, 0.6243, 0.1885, 0.636, 0.2642, 0.6791, 0.2638, 0.6676, 0.1857, 0.6791, 0.2638, 0.7221, 0.2634, 0.7109, 0.1829, 0.6676, 0.1857, 0.7109, 0.1829, 0.71, 0.1212, 0.6591, 0.1175, 0.692, 0.6431, 0.6926, 0.7058, 0.7643, 0.706, 0.7508, 0.6435, 0.692, 0.6431, 0.7508, 0.6435, 0.7347, 0.5703, 0.6918, 0.5697, 0.692, 0.6431, 0.6918, 0.5697, 0.6489, 0.5692, 0.6331, 0.6428, 0.692, 0.6431, 0.6331, 0.6428, 0.621, 0.7057, 0.6926, 0.7058, 0.9661, 0.6352, 0.9661, 0.6737, 1.0, 0.6737, 1.0, 0.6352, 0.9661, 0.6352, 1.0, 0.6352, 1.0, 0.5967, 0.9661, 0.5967, 0.9661, 0.6352, 0.9661, 0.5967, 0.9322, 0.5967, 0.9322, 0.6352, 0.9661, 0.6352, 0.9322, 0.6352, 0.9322, 0.6738, 0.9661, 0.6737, 0.5153, 0.7728, 0.5131, 0.6934, 0.4792, 0.6935, 0.4814, 0.773, 0.5153, 0.7728, 0.4814, 0.773, 0.4859, 0.8516, 0.5198, 0.8514, 0.5153, 0.7728, 0.5198, 0.8514, 0.5537, 0.8513, 0.5493, 0.7727, 0.5153, 0.7728, 0.5493, 0.7727, 0.547, 0.6933, 0.5131, 0.6934, 0.8405, 0.07706, 0.8306, 0.1542, 0.8613, 0.1553, 0.8752, 0.07709, 0.8405, 0.07706, 0.8752, 0.07709, 0.8904, 0.0, 0.8474, 0.0004822, 0.8405, 0.07706, 0.8474, 0.0004822, 0.8045, 0.0009645, 0.8058, 0.07704, 0.8405, 0.07706, 0.8058, 0.07704, 0.7999, 0.1531, 0.8306, 0.1542, 0.6937, 0.4949, 0.6918, 0.5697, 0.7347, 0.5703, 0.7298, 0.4953, 0.6937, 0.4949, 0.7298, 0.4953, 0.7306, 0.4196, 0.6967, 0.4193, 0.6937, 0.4949, 0.6967, 0.4193, 0.6628, 0.4191, 0.6576, 0.4945, 0.6937, 0.4949, 0.6576, 0.4945, 0.6489, 0.5692, 0.6918, 0.5697])
me_cube_001.materials.append(mat_material_001)
me_cube_001.use_remesh_preserve_volume = False
me_cube_001.use_remesh_preserve_attributes = False
me_cube_001.use_mirror_vertex_groups = False
me_cube_001.update()
arm_human = bpy.data.armatures.new('Human')  # bones are not reproduced

# ---- objects
ob_armature = bpy.data.objects.new('Armature', arm_human)
ob_cube = bpy.data.objects.new('Cube', me_cube_001)

# ---- transforms, parenting, visibility, modifiers, constraints
ob_armature.location = (0.0, 0.0, 1.228)
ob_armature.show_in_front = True
ob_armature.lineart.crease_threshold = 0.0
ob_cube.parent = ob_armature
ob_cube.matrix_parent_inverse = Matrix(((1.0, 0.0, 0.0, -0.0), (0.0, 1.0, 0.0, -0.0), (0.0, 0.0, 1.0, -1.228), (0.0, 0.0, 0.0, 1.0)))
ob_cube.location = (0.0, 0.0, 0.0)
ob_cube.lineart.crease_threshold = 0.0
_vg = ob_cube.vertex_groups.new(name='Bone')
for _i, _w in zip([8, 11, 14, 15, 16, 41, 44, 45, 46, 54, 79, 82, 85, 86, 87, 112, 115, 116, 117, 125, 160, 161, 164, 165, 166, 167, 172, 173, 174, 175, 179, 180, 181, 182, 237, 238, 239, 240, 242, 243, 244, 245, 250, 251, 253, 260, 261, 312, 313, 316, 317, 318, 319, 324, 325, 326, 327, 331, 332, 333, 334, 379, 384, 385, 387, 394, 395, 438, 439, 440, 441, 446, 447, 448, 451, 502, 503, 504, 505, 510, 511, 512, 515, 546, 547, 548, 549, 550, 551, 552, 553], [0.4129, 0.5814, 0.07005, 0.2701, 0.1161, 0.1022, 0.1244, 0.2472, 0.617, 0.03596, 0.4129, 0.5814, 0.07005, 0.2701, 0.1161, 0.1022, 0.1244, 0.2472, 0.617, 0.03596, 0.115, 0.1568, 0.5124, 0.4565, 0.4713, 0.203, 0.1314, 0.1058, 0.1629, 0.00499, 0.02088, 0.003971, 0.1802, 0.02481, 0.6882, 0.6238, 0.1453, 0.413, 0.7462, 0.6963, 0.4452, 0.1119, 0.1927, 0.1383, 0.5389, 0.01991, 0.02573, 0.115, 0.1568, 0.5124, 0.4565, 0.4713, 0.203, 0.1314, 0.1058, 0.1629, 0.00499, 0.02088, 0.003971, 0.1802, 0.02481, 0.1119, 0.1927, 0.1383, 0.5389, 0.01991, 0.02573, 0.09888, 0.09818, 0.2689, 0.2645, 0.06482, 0.04365, 0.02919, 0.02949, 0.09888, 0.09818, 0.2689, 0.2645, 0.06482, 0.04365, 0.02919, 0.02949, 0.09857, 0.706, 0.5126, 0.2898, 0.0896, 0.7801, 0.5572, 0.3149]): _vg.add([_i], _w, 'REPLACE')
_vg = ob_cube.vertex_groups.new(name='Bone.004')
for _i, _w in zip([6, 8, 9, 11, 14, 15, 42, 45, 46, 52, 53, 54, 57, 58, 77, 79, 80, 82, 85, 86, 113, 116, 117, 123, 124, 125, 128, 129, 156, 160, 161, 162, 163, 164, 165, 166, 167, 172, 173, 234, 236, 237, 238, 241, 242, 243, 245, 246, 253, 255, 256, 257, 260, 261, 263, 265, 267, 269, 308, 312, 313, 314, 315, 316, 317, 318, 319, 324, 325, 379, 380, 387, 389, 390, 391, 394, 395, 397, 399, 401, 403, 438, 439, 440, 441, 474, 475, 478, 502, 503, 504, 505, 544, 545, 546, 547, 550, 551, 556, 557, 560], [0.01498, 0.2502, 0.7219, 0.227, 0.01397, 0.04491, 0.8246, 0.02171, 0.214, 0.3499, 0.272, 0.7353, 0.05676, 0.1134, 0.01498, 0.2502, 0.7219, 0.227, 0.01397, 0.04491, 0.8246, 0.02171, 0.214, 0.3499, 0.272, 0.7353, 0.05676, 0.1134, 0.1016, 0.8232, 0.7175, 0.6043, 0.446, 0.113, 0.2401, 0.2361, 0.1082, 0.03601, 0.01786, 0.0003132, 0.838, 0.2021, 0.03417, 0.9193, 0.1743, 0.004223, 0.8448, 0.06119, 0.102, 0.2953, 0.1298, 0.142, 0.6192, 0.5722, 0.009749, 0.004829, 0.09206, 0.1202, 0.1016, 0.8232, 0.7175, 0.6043, 0.446, 0.113, 0.2401, 0.2361, 0.1082, 0.03601, 0.01786, 0.8448, 0.06119, 0.102, 0.2953, 0.1298, 0.142, 0.6192, 0.5722, 0.009749, 0.004829, 0.09206, 0.1202, 0.8282, 0.8495, 0.1109, 0.1065, 0.2366, 0.2375, 0.02328, 0.8282, 0.8495, 0.1109, 0.1065, 0.04973, 0.1063, 0.8657, 0.09699, 0.8892, 0.07374, 0.2366, 0.2375, 0.02328]): _vg.add([_i], _w, 'REPLACE')
_vg = ob_cube.vertex_groups.new(name='Bone.005')
for _i, _w in zip([5, 6, 9, 42, 50, 52, 53, 54, 57, 58, 76, 77, 80, 113, 121, 123, 124, 125, 128, 129, 152, 156, 159, 163, 232, 233, 234, 236, 241, 246, 255, 257, 258, 261, 269, 304, 308, 311, 315, 380, 389, 391, 392, 395, 403, 434, 436, 474, 475, 498, 500, 541, 543, 544, 545, 556, 557], [0.01349, 0.09313, 0.07989, 0.002833, 0.0488, 0.0002084, 0.1126, 0.01301, 0.006868, 0.02302, 0.01349, 0.09313, 0.07989, 0.002833, 0.0488, 0.0002084, 0.1126, 0.01301, 0.006868, 0.02302, 0.07477, 0.1302, 0.05077, 0.1434, 0.02212, 0.2991, 0.2336, 0.05325, 0.003349, 0.09967, 0.1129, 0.06413, 0.01107, 0.05739, 0.04486, 0.07477, 0.1302, 0.05077, 0.1434, 0.09967, 0.1129, 0.06413, 0.01107, 0.05739, 0.04486, 0.03631, 0.05338, 0.09151, 0.04785, 0.03631, 0.05338, 0.03372, 0.1122, 0.7258, 0.485, 0.09151, 0.04785]): _vg.add([_i], _w, 'REPLACE')
_vg = ob_cube.vertex_groups.new(name='Bone.006')
for _i, _w in zip([0, 1, 2, 3, 4, 5, 6, 7, 9, 43, 47, 48, 49, 50, 71, 72, 73, 74, 75, 76, 77, 78, 81, 114, 118, 120, 121, 127, 142, 143, 144, 145, 146, 147, 148, 149, 150, 151, 152, 153, 154, 155, 156, 157, 158, 159, 227, 229, 230, 231, 232, 233, 234, 235, 247, 248, 249, 252, 294, 295, 296, 297, 298, 299, 300, 301, 302, 303, 304, 305, 306, 307, 308, 309, 310, 311, 380, 381, 382, 383, 386, 388, 393, 400, 428, 429, 430, 431, 432, 433, 434, 435, 492, 493, 494, 495, 496, 497, 498, 499, 501, 536, 537, 538, 539, 540, 541, 542, 543, 545, 555, 559], [3.967e-06, 2.841e-11, 1.816e-26, 7.187e-25, 6.182e-10, 1.785e-32, 1.044e-09, 0.03919, 0.0, 1.891e-12, 0.0, 0.0, 4.921e-13, 2.828e-10, 3.826e-06, 3.138e-06, 1.359e-26, 1.935e-07, 1.84e-12, 0.0, 0.1045, 0.003272, 0.0, 4.778e-11, 1.549e-17, 3.178e-16, 0.03289, 0.0, 1.492e-10, 0.07343, 0.04392, 2.741e-22, 5.584e-31, 0.04925, 1.764e-20, 9.159e-18, 9.694e-14, 1.308e-12, 2.996e-14, 2.439e-08, 7.533e-31, 5.462e-10, 0.0001819, 0.0, 5.167e-13, 0.00244, 1.414e-19, 8.289e-06, 1.356e-16, 2.916e-14, 7.498e-09, 0.02604, 0.001031, 1.329e-16, 5.258e-12, 2.803e-45, 1.268e-09, 0.0, 2.971e-08, 8.97e-12, 0.03585, 7.408e-06, 8.855e-13, 0.001732, 0.0005785, 2.493e-11, 2.71e-09, 2.812e-17, 1.138e-07, 4.149e-09, 1.128e-38, 1.993e-16, 0.005556, 0.0, 3.189e-05, 2.289e-07, 0.0, 3.321e-08, 1.714e-27, 9.654e-19, 2.838e-08, 0.0, 0.0, 0.0, 9.473e-09, 0.0008124, 3.438e-07, 0.06892, 3.453e-25, 6.414e-24, 1.605e-09, 3.828e-21, 7.176e-08, 6.927e-14, 9.747e-15, 1.053e-10, 0.001612, 1.097e-16, 0.0005933, 0.0, 0.0, 5.715e-05, 2.556e-11, 1.957e-15, 0.02284, 2.071e-34, 3.083e-07, 3.195e-13, 0.0002553, 0.01093, 0.0, 0.0]): _vg.add([_i], _w, 'REPLACE')
_vg = ob_cube.vertex_groups.new(name='Bone.007')
for _i, _w in zip([0, 1, 2, 3, 4, 5, 43, 47, 48, 49, 71, 72, 73, 74, 75, 76, 114, 118, 119, 120, 142, 143, 144, 145, 146, 147, 148, 149, 150, 151, 154, 155, 227, 228, 229, 230, 231, 232, 235, 248, 249, 252, 294, 295, 296, 297, 298, 299, 300, 301, 302, 303, 306, 307, 382, 383, 386, 428, 429, 430, 431, 432, 433, 492, 493, 494, 495, 496, 497, 536, 537, 538, 539, 540, 542], [1.0, 1.0, 0.6122, 1.0, 1.0, 0.5104, 1.0, 1.0, 0.9813, 0.5104, 1.0, 1.0, 0.5104, 1.0, 1.0, 0.5104, 1.0, 1.0, 0.9817, 0.5104, 1.0, 1.0, 1.0, 1.0, 1.0, 1.0, 1.0, 0.9451, 1.0, 1.0, 0.5104, 0.5104, 1.0, 0.9983, 1.0, 1.0, 0.5104, 0.5104, 1.0, 1.0, 1.0, 0.94, 1.0, 1.0, 1.0, 1.0, 1.0, 0.9999, 1.0, 1.0, 1.0, 1.0, 0.5104, 0.5104, 1.0, 1.0, 1.0, 1.0, 0.9474, 1.0, 1.0, 1.0, 1.0, 1.0, 1.0, 1.0, 1.0, 0.9998, 1.0, 0.9497, 0.9046, 1.0, 1.0, 0.9999, 1.0]): _vg.add([_i], _w, 'REPLACE')
_vg = ob_cube.vertex_groups.new(name='Bone.008')
for _i, _w in zip([5, 6, 50, 73, 74, 75, 76, 77, 78, 80, 81, 113, 120, 121, 122, 123, 124, 125, 126, 127, 128, 129, 148, 152, 154, 156, 159, 232, 233, 234, 235, 236, 247, 300, 301, 302, 304, 305, 306, 307, 308, 309, 310, 311, 314, 315, 380, 381, 388, 389, 390, 391, 392, 393, 394, 395, 396, 397, 399, 400, 401, 402, 403, 407, 409, 434, 496, 497, 498, 499, 500, 501, 541, 542, 543, 544, 545, 554, 555, 556, 557, 558, 560, 562], [0.08135, 0.08193, 0.01949, 0.2064, 0.04798, 0.01699, 0.1779, 0.6486, 0.8624, 0.09083, 0.5033, 0.07527, 0.03003, 0.832, 0.02311, 0.3565, 0.3273, 0.0839, 0.05066, 0.1382, 0.2058, 0.1356, 0.03433, 0.1278, 0.04471, 0.05266, 0.03058, 0.1235, 0.3068, 0.2933, 0.03303, 0.009725, 0.0008481, 0.07652, 0.07659, 0.04288, 0.4517, 0.6925, 0.2265, 0.1265, 0.6125, 0.7315, 0.9236, 0.7409, 0.2001, 0.2029, 0.7998, 0.3051, 0.3153, 0.2317, 0.2137, 0.328, 0.5234, 0.7713, 0.1593, 0.1543, 0.06025, 0.02711, 0.1064, 0.08373, 0.1229, 0.2046, 0.1855, 0.006767, 0.05826, 0.05982, 0.08859, 0.01312, 0.6011, 0.7109, 0.6944, 0.9354, 0.05866, 0.06161, 0.2371, 0.106, 0.1711, 0.366, 0.2834, 0.287, 0.3094, 0.1055, 0.0566, 0.008978]): _vg.add([_i], _w, 'REPLACE')
_vg = ob_cube.vertex_groups.new(name='Bone.009')
for _i, _w in zip([78, 80, 81, 113, 122, 123, 124, 125, 126, 127, 128, 129, 130, 132, 133, 308, 309, 311, 314, 315, 380, 388, 389, 390, 391, 392, 393, 394, 395, 396, 397, 398, 399, 400, 401, 402, 403, 404, 405, 406, 407, 408, 409, 410, 411, 500, 501, 554, 555, 556, 557, 558, 559, 560, 561, 562, 563, 564, 565], [0.05649, 0.01496, 0.4548, 0.01837, 0.608, 0.3327, 0.1571, 0.04601, 0.3128, 0.7624, 0.5014, 0.3396, 0.1489, 0.2887, 0.5623, 0.05036, 0.2253, 0.05943, 0.1093, 0.09691, 0.329, 0.626, 0.1655, 0.5833, 0.3252, 0.3301, 0.3317, 0.09023, 0.0815, 0.7344, 0.1025, 0.7003, 0.5092, 0.8345, 0.5736, 0.6224, 0.3352, 0.4458, 0.01816, 0.1788, 0.2315, 0.09218, 0.5068, 0.06479, 0.5539, 0.1615, 0.1505, 0.499, 0.6871, 0.1762, 0.2908, 0.6354, 0.8116, 0.1376, 0.3652, 0.4129, 0.4615, 0.06868, 0.0473]): _vg.add([_i], _w, 'REPLACE')
_vg = ob_cube.vertex_groups.new(name='Bone.010')
for _i, _w in zip([80, 81, 122, 123, 124, 125, 126, 127, 128, 129, 130, 131, 132, 133, 135, 136, 137, 314, 315, 388, 389, 390, 391, 392, 394, 395, 396, 397, 398, 399, 400, 401, 402, 403, 404, 405, 406, 407, 408, 409, 410, 411, 412, 413, 414, 416, 417, 418, 419, 500, 554, 556, 557, 558, 559, 560, 561, 562, 563, 564, 565, 566, 567, 568], [0.006701, 0.005578, 0.03279, 0.07227, 0.1181, 0.01046, 0.6104, 0.09359, 0.1996, 0.3632, 0.8397, 0.9888, 0.7373, 0.4111, 0.9144, 0.8723, 0.9153, 0.03321, 0.07538, 0.04848, 0.1711, 0.0493, 0.1287, 0.07884, 0.05078, 0.06781, 0.2015, 0.8049, 0.1734, 0.3371, 0.04671, 0.3064, 0.1513, 0.299, 0.5417, 0.9499, 0.8475, 0.722, 0.8468, 0.4229, 0.9734, 0.4381, 0.06077, 0.08318, 0.1068, 0.969, 0.9618, 0.8825, 0.8772, 0.04496, 0.1092, 0.1898, 0.1985, 0.2447, 0.1572, 0.7429, 0.8878, 0.5478, 0.5435, 0.8903, 0.9768, 0.08235, 0.01332, 0.1121]): _vg.add([_i], _w, 'REPLACE')
_vg = ob_cube.vertex_groups.new(name='Bone.011')
for _i, _w in zip([134, 135, 136, 137, 138, 139, 140, 141, 412, 413, 414, 415, 416, 417, 418, 419, 420, 421, 422, 423, 424, 425, 426, 427, 566, 567, 568, 569, 570, 571, 572, 573], [0.9885, 0.06703, 0.1076, 0.07848, 0.9995, 0.995, 0.9999, 0.9919, 0.938, 0.9159, 0.8909, 0.9945, 0.009117, 0.01471, 0.09389, 0.1065, 0.9993, 0.999, 0.9986, 0.9996, 0.9913, 0.9866, 0.9979, 0.998, 0.9157, 0.9679, 0.886, 0.9761, 0.998, 0.9994, 0.9971, 0.9994]): _vg.add([_i], _w, 'REPLACE')
_vg = ob_cube.vertex_groups.new(name='Bone.012')
for _i, _w in zip([2, 3, 4, 5, 6, 7, 9, 10, 42, 49, 50, 51, 52, 53, 54, 55, 56, 57, 58, 76, 77, 121, 148, 149, 150, 152, 153, 154, 155, 156, 157, 158, 159, 162, 163, 232, 233, 234, 235, 236, 246, 247, 254, 255, 256, 257, 258, 259, 260, 261, 262, 263, 265, 266, 267, 268, 269, 273, 275, 300, 304, 306, 308, 311, 381, 432, 433, 434, 435, 436, 437, 472, 473, 474, 475, 476, 478, 480, 498, 541, 542, 543, 544, 545], [0.2064, 0.04798, 0.01699, 0.1779, 0.6486, 0.8624, 0.09083, 0.5033, 0.07527, 0.03003, 0.832, 0.02311, 0.3565, 0.3273, 0.0839, 0.05066, 0.1382, 0.2058, 0.1356, 0.08135, 0.08193, 0.01949, 0.07652, 0.07659, 0.04288, 0.4517, 0.6925, 0.2265, 0.1265, 0.6125, 0.7315, 0.9236, 0.7409, 0.2001, 0.2029, 0.1235, 0.3068, 0.2933, 0.03303, 0.009725, 0.7998, 0.3051, 0.3153, 0.2317, 0.2137, 0.328, 0.5234, 0.7713, 0.1593, 0.1543, 0.06025, 0.02711, 0.1064, 0.08373, 0.1229, 0.2046, 0.1855, 0.006767, 0.05826, 0.03433, 0.1278, 0.04471, 0.05266, 0.03058, 0.0008481, 0.08859, 0.01312, 0.6011, 0.7109, 0.6944, 0.9354, 0.366, 0.2834, 0.287, 0.3094, 0.1055, 0.0566, 0.008978, 0.05982, 0.05866, 0.06161, 0.2371, 0.106, 0.1711]): _vg.add([_i], _w, 'REPLACE')
_vg = ob_cube.vertex_groups.new(name='Bone.013')
for _i, _w in zip([7, 9, 10, 42, 51, 52, 53, 54, 55, 56, 57, 58, 59, 61, 62, 156, 157, 159, 162, 163, 254, 255, 256, 257, 258, 259, 260, 261, 262, 263, 264, 265, 266, 267, 268, 269, 270, 271, 272, 273, 274, 275, 277, 436, 437, 472, 473, 474, 475, 476, 477, 478, 479, 480, 481, 482], [0.05649, 0.01496, 0.4548, 0.01837, 0.9062, 0.1945, 0.1571, 0.04601, 0.3128, 0.7631, 0.5014, 0.3396, 0.1489, 0.2589, 0.5623, 0.05036, 0.2253, 0.05943, 0.1093, 0.09691, 0.626, 0.1655, 0.5937, 0.3252, 0.3301, 0.2153, 0.09023, 0.0815, 0.7351, 0.1025, 0.8139, 0.5092, 0.8681, 0.4535, 0.6224, 0.3352, 0.4458, 0.01816, 0.1496, 0.2315, 0.09218, 0.5068, 0.5534, 0.1615, 0.04484, 0.499, 0.7144, 0.1762, 0.1943, 0.6354, 0.8179, 0.1376, 0.07718, 0.4129, 0.4531, 0.06868]): _vg.add([_i], _w, 'REPLACE')
_vg = ob_cube.vertex_groups.new(name='Bone.014')
for _i, _w in zip([9, 10, 51, 52, 53, 54, 55, 56, 57, 58, 59, 60, 61, 62, 64, 65, 66, 162, 163, 254, 255, 256, 257, 258, 260, 261, 262, 263, 264, 265, 266, 267, 268, 269, 270, 271, 272, 273, 274, 275, 276, 277, 278, 279, 280, 282, 283, 284, 285, 436, 472, 474, 475, 476, 477, 478, 479, 480, 481, 482, 483, 484, 485, 486], [0.006701, 0.005578, 0.03279, 0.07227, 0.1181, 0.01046, 0.6104, 0.09359, 0.1996, 0.3632, 0.8397, 0.9888, 0.7373, 0.4111, 0.9144, 0.8723, 0.9153, 0.03321, 0.07538, 0.04848, 0.1711, 0.0493, 0.1287, 0.07884, 0.05078, 0.06781, 0.2015, 0.8049, 0.1734, 0.3371, 0.04671, 0.3064, 0.1513, 0.299, 0.5417, 0.9499, 0.8475, 0.722, 0.8468, 0.4229, 0.9734, 0.4381, 0.06077, 0.08318, 0.1068, 0.969, 0.9618, 0.8825, 0.8772, 0.04496, 0.1092, 0.1898, 0.1985, 0.2447, 0.1572, 0.7429, 0.8878, 0.5478, 0.5435, 0.8903, 0.9768, 0.08235, 0.01332, 0.1121]): _vg.add([_i], _w, 'REPLACE')
_vg = ob_cube.vertex_groups.new(name='Bone.015')
for _i, _w in zip([63, 64, 65, 66, 67, 68, 69, 70, 278, 279, 280, 281, 282, 283, 284, 285, 286, 287, 288, 289, 290, 291, 292, 293, 484, 485, 486, 487, 488, 489, 490, 491], [0.9885, 0.06703, 0.1076, 0.07848, 0.9995, 0.995, 0.9999, 0.9919, 0.938, 0.9159, 0.8909, 0.9945, 0.009117, 0.01471, 0.09389, 0.1065, 0.9993, 0.999, 0.9986, 0.9996, 0.9913, 0.9866, 0.9979, 0.998, 0.9157, 0.9679, 0.886, 0.9761, 0.998, 0.9994, 0.9971, 0.9994]): _vg.add([_i], _w, 'REPLACE')
_vg = ob_cube.vertex_groups.new(name='Bone.001')
for _i, _w in zip([15, 16, 41, 44, 45, 79, 82, 83, 84, 85, 86, 87, 88, 89, 90, 91, 92, 93, 94, 112, 115, 116, 117, 164, 174, 179, 181, 237, 238, 239, 240, 242, 243, 244, 250, 251, 312, 313, 316, 317, 318, 319, 320, 321, 322, 323, 324, 325, 326, 327, 328, 329, 330, 331, 332, 333, 334, 335, 336, 337, 338, 343, 344, 345, 346, 379, 384, 385, 387, 448, 451, 502, 503, 504, 505, 506, 507, 508, 509, 510, 511, 512, 513, 514, 515, 547, 548, 549, 551, 552, 553], [0.03848, 0.06791, 0.05198, 0.322, 0.009221, 0.3273, 0.1647, 0.9922, 0.9956, 0.8938, 0.6372, 0.8059, 0.9787, 0.9863, 0.9928, 0.1307, 0.1486, 0.1329, 0.1339, 0.8396, 0.5513, 0.687, 0.1522, 0.01523, 0.05611, 0.06973, 0.2185, 0.05321, 0.1667, 0.4261, 0.2872, 0.02864, 0.1382, 0.2737, 0.2094, 0.03113, 0.02159, 0.1101, 0.3397, 0.2882, 0.284, 0.6821, 0.8885, 0.9145, 0.9084, 0.9068, 0.8114, 0.8526, 0.7602, 0.9589, 0.9532, 0.9614, 0.9932, 0.8933, 0.9603, 0.5954, 0.9425, 0.9946, 0.9949, 0.9873, 0.9878, 0.1365, 0.1469, 0.1482, 0.1379, 0.01365, 0.5942, 0.8078, 0.3367, 0.05418, 0.04622, 0.05181, 0.05097, 0.6056, 0.6203, 0.8933, 0.9128, 0.9117, 0.8923, 0.9049, 0.9345, 0.9042, 0.9862, 0.9892, 0.9106, 0.09764, 0.2336, 0.3515, 0.07284, 0.2154, 0.3404]): _vg.add([_i], _w, 'REPLACE')
_vg = ob_cube.vertex_groups.new(name='Bone.002')
for _i, _w in zip([91, 92, 93, 94, 95, 96, 97, 98, 99, 100, 102, 103, 104, 105, 106, 108, 320, 321, 322, 323, 339, 340, 341, 342, 343, 344, 345, 346, 347, 348, 349, 350, 351, 352, 353, 354, 355, 356, 358, 359, 360, 361, 362, 363, 364, 366, 367, 368, 369, 370, 506, 507, 508, 509, 516, 517, 518, 519, 520, 521, 522, 523, 524, 525, 526, 527, 528, 529, 530], [0.8692, 0.8513, 0.8671, 0.8661, 0.6819, 0.7903, 0.9981, 0.998, 0.9988, 0.9987, 0.07986, 0.6847, 0.07912, 0.5089, 0.1947, 0.2732, 0.111, 0.08542, 0.09146, 0.09302, 0.9794, 0.9829, 0.9836, 0.983, 0.8635, 0.853, 0.8517, 0.8621, 0.9689, 0.9783, 0.9449, 0.9827, 0.9983, 0.9976, 0.9983, 0.9988, 0.4858, 0.3545, 0.5602, 0.7766, 0.7608, 0.1949, 0.2223, 0.165, 0.1228, 0.4541, 0.5156, 0.4755, 0.0004568, 0.03143, 0.1064, 0.08708, 0.08816, 0.1073, 0.98, 0.9796, 0.9822, 0.9826, 0.9486, 0.9787, 0.983, 0.9598, 0.05264, 0.6013, 0.5154, 0.01525, 0.0005509, 0.4332, 0.4169]): _vg.add([_i], _w, 'REPLACE')
_vg = ob_cube.vertex_groups.new(name='Bone.003')
for _i, _w in zip([95, 96, 101, 102, 103, 104, 105, 106, 107, 108, 109, 110, 111, 347, 349, 355, 356, 357, 358, 359, 360, 361, 362, 363, 364, 365, 366, 367, 368, 369, 370, 371, 372, 373, 374, 375, 376, 377, 378, 520, 523, 524, 525, 526, 527, 528, 529, 530, 531, 532, 533, 534, 535], [0.3181, 0.2097, 0.9958, 0.9201, 0.3153, 0.9209, 0.491, 0.8053, 0.9923, 0.7268, 0.9996, 0.9994, 0.9992, 0.01205, 0.05507, 0.5142, 0.6455, 0.9903, 0.4398, 0.2234, 0.2392, 0.8051, 0.7777, 0.835, 0.8772, 0.9928, 0.5459, 0.4844, 0.5245, 0.9748, 0.9593, 0.9996, 0.9995, 0.9988, 0.9977, 0.9894, 0.9949, 0.9972, 0.994, 0.05137, 0.03036, 0.9474, 0.3987, 0.4846, 0.9674, 0.9747, 0.5668, 0.5831, 0.9842, 0.9985, 0.9971, 0.9991, 0.9982]): _vg.add([_i], _w, 'REPLACE')
_vg = ob_cube.vertex_groups.new(name='Bone.016')
for _i, _w in zip([8, 11, 12, 13, 14, 15, 16, 17, 18, 19, 20, 21, 22, 23, 41, 44, 45, 46, 86, 87, 112, 115, 116, 160, 161, 164, 165, 166, 167, 168, 169, 170, 171, 172, 173, 174, 175, 176, 177, 178, 179, 180, 181, 182, 183, 184, 185, 186, 191, 192, 193, 194, 237, 238, 239, 240, 242, 243, 244, 245, 250, 251, 253, 316, 326, 331, 333, 384, 385, 438, 439, 440, 441, 442, 443, 444, 445, 446, 447, 448, 449, 450, 451, 512, 515, 547, 548, 549, 551, 552, 553], [0.3273, 0.1647, 0.9922, 0.9956, 0.8938, 0.6372, 0.8059, 0.9787, 0.9863, 0.9928, 0.1307, 0.1486, 0.1329, 0.1339, 0.8396, 0.5513, 0.687, 0.1522, 0.03848, 0.06791, 0.05198, 0.322, 0.009221, 0.02159, 0.1101, 0.3397, 0.2882, 0.284, 0.6821, 0.8885, 0.9145, 0.9084, 0.9068, 0.8114, 0.8526, 0.7602, 0.9589, 0.9532, 0.9614, 0.9932, 0.8933, 0.9603, 0.5954, 0.9425, 0.9946, 0.9949, 0.9873, 0.9878, 0.1365, 0.1469, 0.1482, 0.1379, 0.05321, 0.1667, 0.4261, 0.2872, 0.02864, 0.1382, 0.2737, 0.01365, 0.5942, 0.8078, 0.3367, 0.01523, 0.05611, 0.06973, 0.2185, 0.2094, 0.03113, 0.05181, 0.05097, 0.6056, 0.6203, 0.8933, 0.9128, 0.9117, 0.8923, 0.9049, 0.9345, 0.9042, 0.9862, 0.9892, 0.9106, 0.05418, 0.04622, 0.09764, 0.2336, 0.3515, 0.07284, 0.2154, 0.3404]): _vg.add([_i], _w, 'REPLACE')
_vg = ob_cube.vertex_groups.new(name='Bone.017')
for _i, _w in zip([20, 21, 22, 23, 24, 25, 26, 27, 28, 29, 31, 32, 33, 34, 35, 37, 168, 169, 170, 171, 187, 188, 189, 190, 191, 192, 193, 194, 195, 196, 197, 198, 199, 200, 201, 202, 203, 204, 206, 207, 208, 209, 210, 211, 212, 214, 215, 216, 217, 218, 442, 443, 444, 445, 452, 453, 454, 455, 456, 457, 458, 459, 460, 461, 462, 463, 464, 465, 466], [0.8692, 0.8513, 0.8671, 0.8661, 0.6819, 0.7903, 0.9981, 0.998, 0.9988, 0.9987, 0.07986, 0.6847, 0.07912, 0.5089, 0.1947, 0.2732, 0.111, 0.08542, 0.09146, 0.09302, 0.9794, 0.9829, 0.9836, 0.983, 0.8635, 0.853, 0.8517, 0.8621, 0.9689, 0.9783, 0.9449, 0.9827, 0.9983, 0.9976, 0.9983, 0.9988, 0.4858, 0.3545, 0.5602, 0.7766, 0.7608, 0.1949, 0.2223, 0.165, 0.1228, 0.4541, 0.5156, 0.4755, 0.0004568, 0.03143, 0.1064, 0.08708, 0.08816, 0.1073, 0.98, 0.9796, 0.9822, 0.9826, 0.9486, 0.9787, 0.983, 0.9598, 0.05264, 0.6013, 0.5154, 0.01525, 0.0005509, 0.4332, 0.4169]): _vg.add([_i], _w, 'REPLACE')
_vg = ob_cube.vertex_groups.new(name='Bone.018')
for _i, _w in zip([24, 25, 30, 31, 32, 33, 34, 35, 36, 37, 38, 39, 40, 195, 197, 203, 204, 205, 206, 207, 208, 209, 210, 211, 212, 213, 214, 215, 216, 217, 218, 219, 220, 221, 222, 223, 224, 225, 226, 456, 459, 460, 461, 462, 463, 464, 465, 466, 467, 468, 469, 470, 471], [0.3181, 0.2097, 0.9958, 0.9201, 0.3153, 0.9209, 0.491, 0.8053, 0.9923, 0.7268, 0.9996, 0.9994, 0.9992, 0.01205, 0.05507, 0.5142, 0.6455, 0.9903, 0.4398, 0.2234, 0.2392, 0.8051, 0.7777, 0.835, 0.8772, 0.9928, 0.5459, 0.4844, 0.5245, 0.9748, 0.9593, 0.9996, 0.9995, 0.9988, 0.9977, 0.9894, 0.9949, 0.9972, 0.994, 0.05137, 0.03036, 0.9474, 0.3987, 0.4846, 0.9674, 0.9747, 0.5668, 0.5831, 0.9842, 0.9985, 0.9971, 0.9991, 0.9982]): _vg.add([_i], _w, 'REPLACE')
_m = ob_cube.modifiers.new('Armature', 'ARMATURE')
_m.object = ob_armature

# ---- collection membership
col_collection_1.objects.link(ob_armature)
col_collection_1.objects.link(ob_cube)

# ---- scene / render settings (as saved in the file)
scene.frame_start = 0; scene.frame_end = 39; scene.frame_set(60)
scene.render.engine = 'CYCLES'
scene.render.resolution_percentage = 50
scene.render.fps = 60
scene.render.dither_intensity = 0.0
scene.cycles.use_denoising = False
scene.cycles.samples = 128
scene.cycles.sampling_pattern = 'TABULATED_SOBOL'
scene.cycles.use_adaptive_sampling = False
scene.cycles.use_light_tree = False
scene.cycles.blur_glossy = 0.0
scene.cycles.sample_clamp_indirect = 0.0
scene.view_settings.view_transform = 'Standard'
bpy.context.view_layer.update()

# ---- added for rendering (the .blend has no active camera and no usable light): camera, sun
cam_auto = bpy.data.cameras.new('AutoCamera')
cam_auto.lens = 50.0
cam_auto.sensor_width = 36.0
cam_auto.clip_end = 1000.0
ob_auto_camera = bpy.data.objects.new('AutoCamera', cam_auto)
scene.collection.objects.link(ob_auto_camera)
ob_auto_camera.location = (2.53783, -3.11847, 3.29243)
ob_auto_camera.rotation_euler = (1.09748, -7.21219e-08, 0.694738)
scene.camera = ob_auto_camera
light_auto_sun = bpy.data.lights.new('AutoSun', 'SUN')
light_auto_sun.energy = 3.0
light_auto_sun.angle = 0.0523599
ob_auto_sun = bpy.data.objects.new('AutoSun', light_auto_sun)
scene.collection.objects.link(ob_auto_sun)
ob_auto_sun.rotation_euler = (0.872665, 0.174533, 0.523599)
bpy.context.view_layer.update()
